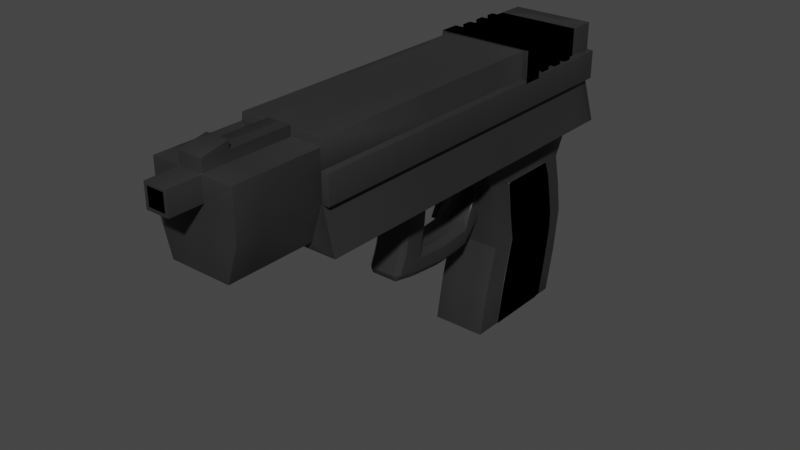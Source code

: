 # Source: player_gun.blend  (saved by Blender 3.3.6; exported with 4.5.12 LTS)
import bpy
from mathutils import Matrix  # noqa: F401  (used for matrix-valued properties, if any)

bpy.ops.wm.read_factory_settings(use_empty=True)
scene = bpy.context.scene
scene.name = 'Scene'

# ---- collections
col_collection = bpy.data.collections.new('Collection'); scene.collection.children.link(col_collection)

# ---- materials (node trees are filled in below, after node groups)
mat_material = bpy.data.materials.new('Material')
mat_material.alpha_threshold = 0.0
mat_material.use_transparent_shadow = False
mat_material.line_color = (0.0, 0.0, 0.0, 1.0)
mat_material_001 = bpy.data.materials.new('Material.001')
mat_material_001.use_transparent_shadow = False

# ---- material node trees
mat_material.use_nodes = True; mat_material.node_tree.nodes.clear()
_N = mat_material.node_tree.nodes; _L = mat_material.node_tree.links
n0 = _N.new('ShaderNodeOutputMaterial'); n0.name = 'Material Output'; n0.location = (300, 300)
n1 = _N.new('ShaderNodeBsdfPrincipled'); n1.name = 'Principled BSDF'; n1.location = (10, 300)
n1.distribution = 'GGX'
n1.subsurface_method = 'BURLEY'
n1.inputs[0].default_value = (0.03968, 0.03968, 0.03968, 1.0)
n1.inputs[1].default_value = 0.2794
n1.inputs[2].default_value = 0.2059
n1.inputs[3].default_value = 1.45
n1.inputs[13].default_value = 0.05147
n1.inputs[27].default_value = (0.0, 0.0, 0.0, 1.0)
n1.inputs[28].default_value = 1.0
_L.new(n1.outputs[0], n0.inputs[0])
n0.is_active_output = True
mat_material_001.use_nodes = True; mat_material_001.node_tree.nodes.clear()
_N = mat_material_001.node_tree.nodes; _L = mat_material_001.node_tree.links
n0 = _N.new('ShaderNodeBsdfPrincipled'); n0.name = 'Principled BSDF'; n0.location = (10, 300)
n0.distribution = 'GGX'
n0.subsurface_method = 'BURLEY'
n0.inputs[0].default_value = (0.0, 0.0, 0.0, 1.0)
n0.inputs[2].default_value = 1.0
n0.inputs[3].default_value = 1.45
n0.inputs[13].default_value = 0.0
n0.inputs[27].default_value = (0.0, 0.0, 0.0, 1.0)
n0.inputs[28].default_value = 1.0
n1 = _N.new('ShaderNodeOutputMaterial'); n1.name = 'Material Output'; n1.location = (300, 300)
_L.new(n0.outputs[0], n1.inputs[0])
n1.is_active_output = True

# ---- world
world_world = bpy.data.worlds.new('World'); scene.world = world_world
world_world.use_nodes = True; world_world.node_tree.nodes.clear()
_N = world_world.node_tree.nodes; _L = world_world.node_tree.links
n0 = _N.new('ShaderNodeOutputWorld'); n0.name = 'World Output'; n0.location = (300, 300)
n1 = _N.new('ShaderNodeBackground'); n1.name = 'Background'; n1.location = (10, 300)
n1.inputs[0].default_value = (0.05088, 0.05088, 0.05088, 1.0)
_L.new(n1.outputs[0], n0.inputs[0])
n0.is_active_output = True
world_world.color = (0.05088, 0.05088, 0.05088)
world_world.use_sun_shadow = False
world_world.sun_shadow_jitter_overblur = 0.0

# ---- meshes
me_cube = bpy.data.meshes.new('Cube')
me_cube.from_pydata([(0.4063, 1.0, 1.0), (0.4063, 0.7732, -1.0), (0.4063, -1.0, 1.0), (0.4063, -1.0, -1.0), (-0.4063, 1.0, 1.0), (-0.4063, 0.7732, -1.0), (-0.4063, -1.0, 1.0), (-0.4063, -1.0, -1.0), (0.7858, -1.111, 1.164), (-0.7858, -1.111, 1.164), (0.7858, 1.111, 1.164), (-0.7858, 1.111, 1.164), (0.6165, -1.111, 1.639), (-0.6165, -1.111, 1.639), (0.6165, 1.111, 1.639), (-0.6165, 1.111, 1.639), (0.6165, -1.111, 1.955), (-0.6165, -1.111, 1.955), (0.6165, 1.111, 1.955), (-0.6165, 1.111, 1.955), (0.6165, -1.111, 2.254), (-0.6165, -1.111, 2.254), (0.6165, 1.111, 2.254), (-0.6165, 1.111, 2.254), (0.7858, -4.464, 1.164), (-0.7858, -4.464, 1.164), (0.6165, -4.464, 1.639), (-0.6165, -4.464, 1.639), (0.6165, -4.464, 1.955), (-0.6165, -4.464, 1.955), (0.6165, -4.464, 2.254), (-0.6165, -4.464, 2.254), (0.452, -4.48, 1.256), (-0.452, -4.48, 1.256), (0.6218, -4.48, 1.657), (-0.6137, -4.48, 1.657), (0.6218, -4.48, 1.923), (-0.6137, -4.48, 1.923), (0.6218, -4.48, 2.175), (-0.6137, -4.48, 2.175), (0.452, -5.773, 1.256), (-0.452, -5.773, 1.256), (0.6218, -5.773, 1.657), (-0.6137, -5.773, 1.657), (0.6218, -5.773, 1.923), (-0.6137, -5.773, 1.923), (0.6218, -5.773, 2.175), (-0.6137, -5.773, 2.175), (0.7129, -4.464, 1.955), (0.7129, -1.111, 1.955), (0.7129, 1.111, 1.639), (0.7129, -1.111, 1.639), (0.7129, 1.111, 1.955), (0.7129, -4.464, 1.639), (-0.7414, -1.111, 1.639), (-0.7414, 1.111, 1.639), (-0.7414, -1.111, 1.955), (-0.7414, 1.111, 1.955), (-0.7414, -4.464, 1.955), (-0.7414, -4.464, 1.639), (-0.5127, 1.111, 1.246), (0.5127, 1.111, 1.246), (-0.4022, 1.111, 1.557), (0.4022, 1.111, 1.557), (-0.3866, 1.511, 1.284), (0.3866, 1.511, 1.284), (-0.3033, 1.511, 1.518), (0.3033, 1.511, 1.518), (0.4063, 1.0, 0.0), (-0.4063, -0.6894, 0.0), (0.4063, -0.6894, 0.0), (-0.4063, 1.0, 0.0), (-0.4063, -0.8332, 0.7217), (0.4063, 0.8072, 0.7217), (0.4063, -0.8332, 0.7217), (-0.4063, 0.8072, 0.7217), (0.4063, 0.9222, 0.3608), (0.4063, -0.7799, 0.3608), (-0.4063, 0.9222, 0.3608), (-0.4063, -0.7799, 0.3608), (0.4063, 0.9157, -0.5), (0.4063, -0.8738, -0.5), (-0.4063, 0.9157, -0.5), (-0.4063, -0.8738, -0.5), (0.6165, -2.548, 1.955), (0.6165, -2.548, 2.254), (-0.6165, -2.548, 2.254), (0.7858, -2.548, 1.164), (-0.7858, -2.548, 1.164), (-0.6165, -2.548, 1.955), (0.6165, -2.548, 1.639), (-0.6165, -2.548, 1.639), (0.7129, -2.548, 1.955), (0.7129, -2.548, 1.639), (-0.7414, -2.548, 1.955), (-0.7414, -2.548, 1.639), (0.6165, -2.111, 1.955), (-0.7858, -2.111, 1.164), (0.6165, -2.111, 1.639), (-0.6165, -2.111, 1.639), (0.7129, -2.111, 1.955), (0.7129, -2.111, 1.639), (-0.7414, -2.111, 1.639), (0.6165, -2.111, 2.254), (-0.6165, -2.111, 2.254), (0.7858, -2.111, 1.164), (-0.6165, -2.111, 1.955), (-0.7414, -2.111, 1.955), (0.1365, 0.7732, -1.0), (0.1365, -1.0, 1.0), (0.1365, -1.0, -1.0), (0.1365, 1.0, 1.0), (0.08781, -1.111, 1.164), (0.2641, 1.111, 1.164), (0.2072, 1.111, 1.639), (0.2072, 1.111, 1.955), (0.2072, -1.111, 2.254), (0.2072, 1.111, 2.254), (0.2641, -4.464, 1.164), (0.2072, -4.464, 2.254), (0.1519, -4.48, 1.256), (0.1746, -4.48, 2.175), (0.1519, -5.773, 1.256), (0.1746, -5.773, 1.657), (0.1746, -5.773, 1.923), (0.1746, -5.773, 2.175), (0.1723, 1.111, 1.246), (0.1352, 1.111, 1.557), (0.1299, 1.511, 1.284), (0.1019, 1.511, 1.518), (0.1365, 1.0, 0.0), (0.1365, -0.6894, 0.0), (0.1365, 0.8072, 0.7217), (-0.7414, -1.419, 1.955), (0.1365, 0.9222, 0.3608), (0.1365, -0.8738, -0.5), (0.1365, 0.9157, -0.5), (0.2072, -2.548, 2.254), (-0.6165, -1.419, 1.955), (0.2072, -2.111, 2.254), (-0.1349, 0.7732, -1.0), (-0.1349, -1.0, 1.0), (-0.0846, -1.111, 1.164), (-0.2047, -1.111, 2.254), (-0.2609, -4.464, 1.164), (-0.2047, -4.464, 2.254), (-0.1501, -4.48, 1.256), (-0.1724, -4.48, 2.175), (-0.1501, -5.773, 1.256), (-0.1724, -5.773, 1.657), (-0.1724, -5.773, 1.923), (-0.1724, -5.773, 2.175), (-0.1349, -0.6894, 0.0), (0.7858, -1.419, 1.164), (-0.1349, -0.8738, -0.5), (-0.6165, -1.419, 2.254), (-0.1349, -1.0, -1.0), (-0.1349, 1.0, 1.0), (-0.2609, 1.111, 1.164), (-0.2047, 1.111, 1.639), (-0.2047, 1.111, 1.955), (-0.2047, 1.111, 2.254), (-0.1702, 1.111, 1.246), (-0.1335, 1.111, 1.557), (-0.1283, 1.511, 1.284), (-0.1007, 1.511, 1.518), (-0.1349, 1.0, 0.0), (-0.1349, 0.8072, 0.7217), (-0.1349, 0.9222, 0.3608), (-0.1349, 0.9157, -0.5), (-0.2047, -2.548, 2.254), (-0.2047, -2.111, 2.254), (0.6165, -1.419, 2.254), (-0.7414, -1.419, 1.639), (0.7129, -1.419, 1.639), (0.7129, -1.419, 1.955), (-0.6165, -1.419, 1.639), (0.6165, -1.419, 1.639), (-0.7858, -1.419, 1.164), (0.6165, -1.419, 1.955), (0.1746, -4.48, 2.288), (0.1746, -5.773, 2.288), (-0.1724, -4.48, 2.288), (-0.1724, -5.773, 2.288), (-0.4063, -0.5683, -1.0), (0.4063, -0.5131, 1.0), (-0.4063, -0.5131, 1.0), (0.4063, -0.5683, -1.0), (0.7858, -0.5701, 1.164), (-0.7858, -0.5701, 1.164), (0.6165, -0.5701, 1.639), (-0.6165, -0.5701, 1.639), (0.6165, -0.5701, 1.955), (-0.6165, -0.5701, 1.955), (0.6165, -0.5701, 2.254), (-0.6165, -0.5701, 2.254), (0.7129, -0.5701, 1.639), (0.7129, -0.5701, 1.955), (-0.7414, -0.5701, 1.639), (-0.7414, -0.5701, 1.955), (0.4063, -0.2781, 0.0), (-0.4063, -0.2781, 0.0), (0.4063, -0.4338, 0.7217), (-0.4063, -0.4338, 0.7217), (-0.4063, -0.3655, 0.3608), (0.4063, -0.3655, 0.3608), (-0.4063, -0.4381, -0.5), (0.4063, -0.4381, -0.5), (0.2072, -0.5701, 2.254), (0.1365, -0.5683, -1.0), (-0.1349, -0.5683, -1.0), (-0.2047, -0.5701, 2.254), (-0.4063, 0.6361, 1.0), (0.4063, 0.4506, -1.0), (-0.7858, 0.7068, 1.164), (-0.6165, 0.7068, 1.639), (-0.6165, 0.7068, 1.955), (-0.6165, 0.7068, 2.254), (-0.7414, 0.7068, 1.639), (-0.7414, 0.7068, 1.955), (-0.4063, 0.6926, 0.0), (-0.4063, 0.5087, 0.7217), (-0.4063, 0.6125, 0.3608), (-0.4063, 0.5901, -0.5), (-0.4063, 0.4506, -1.0), (0.4063, 0.6361, 1.0), (0.7858, 0.7068, 1.164), (0.6165, 0.7068, 1.639), (0.6165, 0.7068, 1.955), (0.6165, 0.7068, 2.254), (0.7129, 0.7068, 1.639), (0.7129, 0.7068, 1.955), (0.4063, 0.6926, 0.0), (0.4063, 0.5087, 0.7217), (0.4063, 0.6125, 0.3608), (0.4063, 0.5901, -0.5), (0.2072, 0.7068, 2.254), (0.1365, 0.4506, -1.0), (-0.1349, 0.4506, -1.0), (-0.2047, 0.7068, 2.254), (0.5179, 0.5643, 0.103), (0.5179, 0.5664, -0.103), (0.415, 0.6926, 0.0), (0.5179, -0.2029, -0.103), (0.5179, -0.1971, 0.103), (0.415, -0.2781, 0.0), (0.5179, 0.4312, 0.6187), (0.415, 0.5087, 0.7217), (0.415, -0.4338, 0.7217), (0.5179, -0.3095, 0.6187), (0.5179, 0.5299, 0.2578), (0.415, 0.6125, 0.3608), (0.5179, 0.4757, 0.4638), (0.5179, -0.2802, 0.4638), (0.415, -0.3655, 0.3608), (0.5179, -0.2346, 0.2578), (0.5179, 0.4544, -0.603), (0.415, 0.5901, -0.5), (0.5179, 0.5061, -0.397), (0.5179, -0.297, -0.397), (0.415, -0.4381, -0.5), (0.5179, -0.3585, -0.603), (0.5179, -0.435, -0.897), (0.415, -0.5683, -1.0), (0.415, 0.4506, -1.0), (0.5179, 0.3724, -0.897), (-0.5335, 0.5061, -0.397), (-0.4305, 0.5901, -0.5), (-0.5335, 0.4544, -0.603), (-0.5335, 0.5299, 0.2578), (-0.5335, 0.4757, 0.4639), (-0.4305, 0.6125, 0.3608), (-0.5335, 0.4312, 0.6186), (-0.4305, 0.5087, 0.7217), (-0.5335, 0.5642, 0.103), (-0.4305, 0.6926, 0.0), (-0.5335, 0.5663, -0.103), (-0.5335, -0.3095, 0.6186), (-0.4305, -0.4338, 0.7217), (-0.5335, -0.2029, -0.103), (-0.4305, -0.2781, 0.0), (-0.5335, -0.197, 0.103), (-0.4305, -0.3655, 0.3608), (-0.5335, -0.2802, 0.4639), (-0.5335, -0.2345, 0.2578), (-0.5335, -0.297, -0.397), (-0.5335, -0.3585, -0.603), (-0.4305, -0.4381, -0.5), (-0.5335, -0.435, -0.897), (-0.4305, -0.5683, -1.0), (-0.4305, 0.4506, -1.0), (-0.5335, 0.3724, -0.897), (-0.6137, -5.375, 1.657), (-0.452, -5.375, 1.256), (0.452, -5.375, 1.256), (-0.6137, -5.375, 1.923), (-0.6137, -5.375, 2.175), (0.6218, -5.375, 2.175), (0.6218, -5.375, 1.923), (0.6218, -5.375, 1.657), (0.1746, -5.375, 2.175), (0.1519, -5.375, 1.256), (-0.1501, -5.375, 1.256), (-0.1724, -5.375, 2.175), (0.1746, -5.375, 2.288), (-0.1724, -5.375, 2.288), (0.1746, -5.379, 2.372), (0.1746, -5.77, 2.317), (-0.1724, -5.77, 2.317), (-0.1724, -5.379, 2.372), (0.1746, -6.254, 1.923), (0.1746, -6.254, 2.175), (-0.1724, -6.254, 1.923), (-0.1724, -6.254, 2.175), (0.1274, -6.254, 1.958), (0.1274, -6.254, 2.141), (-0.1253, -6.254, 1.958), (-0.1253, -6.254, 2.141), (0.1274, -5.84, 1.958), (0.1274, -5.84, 2.141), (-0.1253, -5.84, 1.958), (-0.1253, -5.84, 2.141), (0.08466, -0.8395, 0.3326), (0.144, -0.7904, 0.3528), (0.1982, -2.548, 1.098), (0.2641, -2.548, 1.164), (-0.08285, -0.8395, 0.3326), (-0.1423, -0.7904, 0.3528), (-0.195, -2.548, 1.098), (-0.2609, -2.548, 1.164), (0.1982, -2.561, 0.7072), (0.2641, -2.477, 0.7601), (0.1982, -2.544, 0.8366), (-0.195, -2.561, 0.7072), (-0.195, -2.544, 0.8366), (-0.2609, -2.477, 0.7601), (0.1982, -2.657, 0.4185), (0.2641, -2.558, 0.4653), (0.1982, -2.607, 0.5396), (-0.195, -2.657, 0.4185), (-0.195, -2.607, 0.5396), (-0.2609, -2.558, 0.4653), (0.1982, -2.41, 0.1528), (0.1982, -2.279, 0.1377), (0.2641, -2.309, 0.2072), (0.2641, -2.67, 0.2648), (0.1982, -2.741, 0.2683), (0.1982, -2.708, 0.2005), (-0.195, -2.741, 0.2683), (-0.2609, -2.67, 0.2648), (-0.195, -2.708, 0.2005), (-0.195, -2.279, 0.1377), (-0.195, -2.41, 0.1528), (-0.2609, -2.309, 0.2072), (0.1982, -1.705, 0.1054), (0.2641, -1.76, 0.1681), (0.1982, -1.837, 0.1059), (-0.195, -1.705, 0.1054), (-0.195, -1.837, 0.1059), (-0.2609, -1.76, 0.1682), (0.1804, -1.198, 0.1627), (0.2641, -1.253, 0.2015), (0.1982, -1.323, 0.1302), (-0.1774, -1.198, 0.1627), (-0.195, -1.323, 0.1302), (-0.2609, -1.253, 0.2015), (0.08742, -0.8839, 0.6841), (0.1285, -0.8313, 0.7294), (0.201, -2.111, 1.1), (0.2641, -2.111, 1.164), (-0.08562, -0.8839, 0.6841), (-0.127, -0.8313, 0.7294), (-0.1978, -2.111, 1.1), (-0.2609, -2.111, 1.164), (0.201, -2.132, 0.6414), (0.201, -2.115, 0.7654), (0.2641, -2.178, 0.7123), (-0.1978, -2.132, 0.6414), (-0.2609, -2.178, 0.7123), (-0.1978, -2.115, 0.7654), (0.201, -2.133, 0.4049), (0.201, -2.18, 0.4684), (0.2641, -2.28, 0.3435), (-0.1978, -2.133, 0.4049), (-0.2609, -2.28, 0.3435), (-0.1978, -2.18, 0.4684), (0.201, -1.66, 0.3917), (0.201, -1.786, 0.3899), (0.2641, -1.734, 0.3198), (-0.1978, -1.66, 0.3917), (-0.2609, -1.734, 0.3198), (-0.1978, -1.786, 0.3899), (0.183, -1.187, 0.46), (0.201, -1.3, 0.4178), (0.2641, -1.242, 0.355), (-0.18, -1.187, 0.46), (-0.2609, -1.242, 0.355), (-0.1978, -1.3, 0.4178), (0.2072, -1.419, 2.254), (-0.2047, -1.419, 2.254), (0.08781, -1.419, 1.164), (-0.0846, -1.419, 1.164), (0.08781, -1.119, 0.9668), (-0.0846, -1.119, 0.9668), (0.08781, -1.411, 1.039), (-0.0846, -1.411, 1.039), (0.07985, -1.229, 0.7482), (-0.07665, -1.229, 0.7482), (-0.07665, -1.429, 0.8452), (0.07985, -1.429, 0.8452), (0.05467, -1.352, 0.6405), (-0.05146, -1.352, 0.6405), (-0.05146, -1.52, 0.7063), (0.05467, -1.52, 0.7063), (0.03193, -1.568, 0.525), (-0.02872, -1.568, 0.525), (-0.02872, -1.664, 0.5626), (0.03193, -1.664, 0.5626), (-0.4063, -0.3611, -1.0), (0.4063, -0.2793, 1.0), (0.7858, -0.3104, 1.164), (0.6165, -0.3104, 1.639), (0.6165, -0.3104, 1.955), (0.6165, -0.3104, 2.254), (0.7129, -0.3104, 1.639), (0.7129, -0.3104, 1.955), (0.4063, -0.2421, 0.7217), (0.2072, -0.3104, 2.254), (0.1365, -0.3611, -1.0), (-0.1349, -0.3611, -1.0), (-0.2047, -0.3104, 2.254), (-0.4063, -0.2793, 1.0), (0.4063, -0.3611, -1.0), (-0.7858, -0.3104, 1.164), (-0.6165, -0.3104, 1.639), (-0.6165, -0.3104, 1.955), (-0.6165, -0.3104, 2.254), (-0.7414, -0.3104, 1.639), (-0.7414, -0.3104, 1.955), (-0.4063, -0.2421, 0.7217), (0.5179, -0.04223, 0.103), (0.5179, -0.04646, -0.103), (0.415, -0.2421, 0.7217), (0.5179, -0.1589, 0.6187), (0.5179, -0.1264, 0.4638), (0.5179, -0.07911, 0.2578), (0.5179, -0.1337, -0.397), (0.5179, -0.1932, -0.603), (0.415, -0.3611, -1.0), (0.5179, -0.2708, -0.897), (-0.5335, -0.1264, 0.4639), (-0.5335, -0.07908, 0.2578), (-0.4305, -0.2421, 0.7217), (-0.5335, -0.1588, 0.6186), (-0.4305, -0.3611, -1.0), (-0.5335, -0.2708, -0.897), (-0.5335, -0.1337, -0.397), (-0.5335, -0.1932, -0.603), (-0.5335, -0.04222, 0.103), (-0.5335, -0.04645, -0.103), (-0.4063, -0.1141, 1.0), (0.4063, -0.2146, -1.0), (-0.7858, -0.1268, 1.164), (-0.6165, -0.1268, 1.639), (-0.6165, -0.1268, 1.955), (-0.6165, -0.1268, 2.254), (-0.7414, -0.1268, 1.639), (-0.7414, -0.1268, 1.955), (-0.4063, -0.1066, 0.7217), (0.5179, 0.06413, -0.103), (0.5179, -0.05237, 0.6187), (0.5179, 0.03079, 0.2578), (0.5179, -0.0763, -0.603), (0.415, -0.2146, -1.0), (-0.5335, -0.01777, 0.4639), (-0.4305, -0.1066, 0.7217), (-0.5335, -0.1547, -0.897), (-0.5335, -0.01821, -0.397), (-0.5335, 0.06722, 0.103), (-0.4063, -0.2146, -1.0), (0.4063, -0.1141, 1.0), (0.7858, -0.1268, 1.164), (0.6165, -0.1268, 1.639), (0.6165, -0.1268, 1.955), (0.6165, -0.1268, 2.254), (0.7129, -0.1268, 1.639), (0.7129, -0.1268, 1.955), (0.4063, -0.1066, 0.7217), (0.2072, -0.1268, 2.254), (0.1365, -0.2146, -1.0), (-0.1349, -0.2146, -1.0), (-0.2047, -0.1268, 2.254), (0.5179, 0.06722, 0.103), (0.415, -0.1066, 0.7217), (0.5179, -0.01777, 0.4638), (0.5179, -0.01823, -0.397), (0.5179, -0.1548, -0.897), (-0.5335, 0.03081, 0.2578), (-0.5335, -0.05236, 0.6186), (-0.4305, -0.2146, -1.0), (-0.5335, -0.0763, -0.603), (-0.5335, 0.06414, -0.103), (-0.4063, 0.01721, 1.0), (0.4063, -0.09814, -1.0), (-0.7858, 0.01912, 1.164), (-0.6165, 0.01912, 1.639), (-0.6165, 0.01912, 1.955), (-0.6165, 0.01912, 2.254), (-0.7414, 0.01912, 1.639), (-0.7414, 0.01912, 1.955), (-0.4063, 0.001122, 0.7217), (0.5179, 0.1521, -0.103), (0.5179, 0.03229, 0.6187), (0.5179, 0.1182, 0.2578), (0.5179, 0.01662, -0.603), (0.415, -0.09814, -1.0), (-0.5335, 0.06862, 0.4639), (-0.4305, 0.001122, 0.7217), (-0.5335, -0.06245, -0.897), (-0.5335, 0.07358, -0.397), (-0.5335, 0.1542, 0.103), (-0.4063, -0.09814, -1.0), (0.4063, 0.01721, 1.0), (0.7858, 0.01912, 1.164), (0.6165, 0.01912, 1.639), (0.6165, 0.01912, 1.955), (0.6165, 0.01912, 2.254), (0.7129, 0.01912, 1.639), (0.7129, 0.01912, 1.955), (0.4063, 0.001122, 0.7217), (0.2072, 0.01912, 2.254), (0.1365, -0.09814, -1.0), (-0.1349, -0.09814, -1.0), (-0.2047, 0.01912, 2.254), (0.5179, 0.1542, 0.103), (0.415, 0.001122, 0.7217), (0.5179, 0.06863, 0.4638), (0.5179, 0.07357, -0.397), (0.5179, -0.06246, -0.897), (-0.5335, 0.1182, 0.2578), (-0.5335, 0.0323, 0.6186), (-0.4305, -0.09814, -1.0), (-0.5335, 0.01661, -0.603), (-0.5335, 0.1521, -0.103), (-0.4063, 0.1417, 1.0), (0.4063, 0.01225, -1.0), (-0.7858, 0.1575, 1.164), (-0.6165, 0.1575, 1.639), (-0.6165, 0.1575, 1.955), (-0.6165, 0.1575, 2.254), (-0.7414, 0.1575, 1.639), (-0.7414, 0.1575, 1.955), (-0.4063, 0.1032, 0.7217), (0.5179, 0.2354, -0.103), (0.5179, 0.1125, 0.6187), (0.5179, 0.201, 0.2578), (0.5179, 0.1047, -0.603), (0.415, 0.01225, -1.0), (-0.5335, 0.1505, 0.4639), (-0.4305, 0.1032, 0.7217), (-0.5335, 0.02502, -0.897), (-0.5335, 0.1606, -0.397), (-0.5335, 0.2367, 0.103), (-0.4063, 0.01225, -1.0), (0.4063, 0.1417, 1.0), (0.7858, 0.1575, 1.164), (0.6165, 0.1575, 1.639), (0.6165, 0.1575, 1.955), (0.6165, 0.1575, 2.254), (0.7129, 0.1575, 1.639), (0.7129, 0.1575, 1.955), (0.4063, 0.1032, 0.7217), (0.2072, 0.1575, 2.254), (0.1365, 0.01225, -1.0), (-0.1349, 0.01225, -1.0), (-0.2047, 0.1575, 2.254), (0.5179, 0.2367, 0.103), (0.415, 0.1032, 0.7217), (0.5179, 0.1505, 0.4638), (0.5179, 0.1606, -0.397), (0.5179, 0.02502, -0.897), (-0.5335, 0.201, 0.2578), (-0.5335, 0.1125, 0.6186), (-0.4305, 0.01225, -1.0), (-0.5335, 0.1047, -0.603), (-0.5335, 0.2354, -0.103), (-0.4063, 0.2544, 1.0), (0.4063, 0.1122, -1.0), (-0.7858, 0.2827, 1.164), (-0.6165, 0.2827, 1.639), (-0.6165, 0.2827, 1.955), (-0.6165, 0.2827, 2.254), (-0.7414, 0.2827, 1.639), (-0.7414, 0.2827, 1.955), (-0.4063, 0.1957, 0.7217), (0.5179, 0.3109, -0.103), (0.5179, 0.1852, 0.6187), (0.5179, 0.276, 0.2578), (0.5179, 0.1844, -0.603), (0.415, 0.1122, -1.0), (-0.5335, 0.2247, 0.4639), (-0.4305, 0.1957, 0.7217), (-0.5335, 0.1042, -0.897), (-0.5335, 0.2394, -0.397), (-0.5335, 0.3114, 0.103), (-0.4063, 0.1122, -1.0), (0.4063, 0.2544, 1.0), (0.7858, 0.2827, 1.164), (0.6165, 0.2827, 1.639), (0.6165, 0.2827, 1.955), (0.6165, 0.2827, 2.254), (0.7129, 0.2827, 1.639), (0.7129, 0.2827, 1.955), (0.4063, 0.1957, 0.7217), (0.2072, 0.2827, 2.254), (0.1365, 0.1122, -1.0), (-0.1349, 0.1122, -1.0), (-0.2047, 0.2827, 2.254), (0.5179, 0.3114, 0.103), (0.415, 0.1957, 0.7217), (0.5179, 0.2247, 0.4638), (0.5179, 0.2394, -0.397), (0.5179, 0.1042, -0.897), (-0.5335, 0.276, 0.2578), (-0.5335, 0.1852, 0.6186), (-0.4305, 0.1122, -1.0), (-0.5335, 0.1844, -0.603), (-0.5335, 0.3108, -0.103), (-0.4063, 0.366, 1.0), (0.4063, 0.2111, -1.0), (-0.7858, 0.4067, 1.164), (-0.6165, 0.4067, 1.639), (-0.6165, 0.4067, 1.955), (-0.6165, 0.4067, 2.254), (-0.7414, 0.4067, 1.639), (-0.7414, 0.4067, 1.955), (-0.4063, 0.2872, 0.7217), (0.5179, 0.3855, -0.103), (0.5179, 0.2571, 0.6187), (0.5179, 0.3502, 0.2578), (0.5179, 0.2634, -0.603), (0.415, 0.2111, -1.0), (-0.5335, 0.298, 0.4639), (-0.4305, 0.2872, 0.7217), (-0.5335, 0.1826, -0.897), (-0.5335, 0.3173, -0.397), (-0.5335, 0.3853, 0.103), (-0.4063, 0.2111, -1.0), (0.4063, 0.366, 1.0), (0.7858, 0.4067, 1.164), (0.6165, 0.4067, 1.639), (0.6165, 0.4067, 1.955), (0.6165, 0.4067, 2.254), (0.7129, 0.4067, 1.639), (0.7129, 0.4067, 1.955), (0.4063, 0.2872, 0.7217), (0.2072, 0.4067, 2.254), (0.1365, 0.2111, -1.0), (-0.1349, 0.2111, -1.0), (-0.2047, 0.4067, 2.254), (0.5179, 0.3853, 0.103), (0.415, 0.2872, 0.7217), (0.5179, 0.2981, 0.4638), (0.5179, 0.3173, -0.397), (0.5179, 0.1826, -0.897), (-0.5335, 0.3502, 0.2578), (-0.5335, 0.2571, 0.6186), (-0.4305, 0.2111, -1.0), (-0.5335, 0.2633, -0.603), (-0.5335, 0.3855, -0.103), (-0.4063, 0.4607, 1.0), (0.4063, 0.295, -1.0), (-0.7858, 0.5119, 1.164), (-0.6165, 0.5119, 1.639), (-0.6165, 0.5119, 1.955), (-0.6165, 0.5119, 2.254), (-0.7414, 0.5119, 1.639), (-0.7414, 0.5119, 1.955), (-0.4063, 0.3649, 0.7217), (0.5179, 0.4489, -0.103), (0.5179, 0.3181, 0.6187), (0.5179, 0.4132, 0.2578), (0.5179, 0.3303, -0.603), (0.415, 0.295, -1.0), (-0.5335, 0.3603, 0.4639), (-0.4305, 0.3649, 0.7217), (-0.5335, 0.2491, -0.897), (-0.5335, 0.3835, -0.397), (-0.5335, 0.448, 0.103), (-0.4063, 0.295, -1.0), (0.4063, 0.4607, 1.0), (0.7858, 0.5119, 1.164), (0.6165, 0.5119, 1.639), (0.6165, 0.5119, 1.955), (0.6165, 0.5119, 2.254), (0.7129, 0.5119, 1.639), (0.7129, 0.5119, 1.955), (0.4063, 0.3649, 0.7217), (0.2072, 0.5119, 2.254), (0.1365, 0.295, -1.0), (-0.1349, 0.295, -1.0), (-0.2047, 0.5119, 2.254), (0.5179, 0.448, 0.103), (0.415, 0.3649, 0.7217), (0.5179, 0.3603, 0.4638), (0.5179, 0.3835, -0.397), (0.5179, 0.2491, -0.897), (-0.5335, 0.4132, 0.2578), (-0.5335, 0.3181, 0.6186), (-0.4305, 0.295, -1.0), (-0.5335, 0.3303, -0.603), (-0.5335, 0.4489, -0.103), (0.6793, -0.0001717, 1.935), (0.6793, -0.161, 1.935), (0.6793, -0.0001717, 2.265), (0.6793, -0.161, 2.265), (0.2283, -0.0001717, 2.265), (0.2283, -0.161, 2.265), (-0.2256, -0.0001717, 2.265), (-0.2256, -0.161, 2.265), (-0.6794, -0.161, 1.935), (-0.6794, -0.161, 2.265), (-0.6794, -0.0001717, 1.935), (-0.6794, -0.0001717, 2.265), (0.6793, 0.2903, 1.935), (0.6793, 0.1523, 1.935), (0.6793, 0.2903, 2.265), (0.6793, 0.1523, 2.265), (0.2283, 0.2903, 2.265), (0.2283, 0.1523, 2.265), (-0.2256, 0.2903, 2.265), (-0.2256, 0.1523, 2.265), (-0.6794, 0.1523, 1.935), (-0.6794, 0.1523, 2.265), (-0.6794, 0.2903, 1.935), (-0.6794, 0.2903, 2.265), (0.6793, 0.5428, 1.935), (0.6793, 0.4269, 1.935), (0.6793, 0.5428, 2.265), (0.6793, 0.4269, 2.265), (0.2283, 0.5428, 2.265), (0.2283, 0.4269, 2.265), (-0.2256, 0.5428, 2.265), (-0.2256, 0.4269, 2.265), (-0.6794, 0.4269, 1.935), (-0.6794, 0.4269, 2.265), (-0.6794, 0.5428, 1.935), (-0.6794, 0.5428, 2.265), (0.7152, -0.2896, 1.923), (0.7152, -0.5909, 1.923), (0.7152, -0.2896, 2.27), (0.7152, -0.5909, 2.27), (0.2403, -0.2896, 2.27), (0.2403, -0.5909, 2.27), (-0.2375, -0.2896, 2.27), (-0.2375, -0.5909, 2.27), (-0.7153, -0.5909, 1.923), (-0.7153, -0.5909, 2.27), (-0.7153, -0.2896, 1.923), (-0.7153, -0.2896, 2.27)], [], [(186, 6, 9, 189), (365, 396, 371, 327), (221, 212, 4, 75), (209, 187, 3, 110), (202, 185, 2, 74), (132, 111, 0, 73), (189, 9, 13, 191), (225, 0, 10, 226), (157, 4, 11, 158), (109, 2, 8, 112), (152, 327, 79, 69), (170, 86, 31, 145), (14, 10, 61, 63), (226, 10, 14, 227), (160, 19, 23, 161), (159, 15, 19, 160), (84, 28, 48, 92), (191, 13, 54, 198), (211, 195, 21, 143), (228, 18, 22, 229), (193, 17, 21, 195), (84, 85, 30, 28), (26, 28, 36, 34), (145, 31, 39, 147), (31, 29, 37, 39), (86, 89, 29, 31), (14, 18, 52, 50), (87, 90, 26, 24), (91, 88, 25, 27), (138, 17, 56, 133), (296, 295, 45, 47), (301, 294, 40, 122), (292, 293, 41, 43), (24, 26, 34, 32), (28, 30, 38, 36), (29, 27, 35, 37), (27, 25, 33, 35), (118, 24, 32, 120), (123, 42, 44, 124), (122, 40, 42, 123), (124, 44, 46, 125), (303, 296, 47, 151), (299, 298, 44, 42), (294, 299, 42, 40), (298, 297, 46, 44), (295, 292, 43, 45), (230, 50, 52, 231), (93, 92, 48, 53), (192, 16, 49, 197), (28, 26, 53, 48), (177, 12, 51, 174), (227, 14, 50, 230), (198, 54, 56, 199), (94, 95, 59, 58), (19, 15, 55, 57), (216, 19, 57, 219), (27, 29, 58, 59), (91, 27, 59, 95), (63, 61, 65, 67), (11, 15, 62, 60), (114, 14, 63, 127), (158, 11, 60, 162), (164, 64, 66, 165), (127, 63, 67, 129), (60, 62, 66, 64), (162, 60, 64, 164), (136, 130, 68, 80), (207, 200, 70, 81), (223, 220, 71, 82), (154, 152, 69, 83), (134, 132, 73, 76), (205, 202, 74, 77), (222, 221, 75, 78), (97, 373, 329, 88), (371, 141, 6, 72), (220, 222, 78, 71), (200, 205, 77, 70), (130, 134, 76, 68), (156, 154, 83, 7), (224, 223, 82, 5), (187, 207, 81, 3), (108, 136, 80, 1), (99, 91, 95, 102), (107, 102, 95, 94), (26, 90, 93, 53), (101, 100, 92, 93), (29, 89, 94, 58), (99, 97, 88, 91), (105, 98, 90, 87), (104, 106, 89, 86), (96, 103, 85, 84), (96, 84, 92, 100), (171, 104, 86, 170), (329, 325, 118, 144), (401, 400, 369, 373), (399, 155, 104, 171), (179, 96, 100, 175), (179, 172, 103, 96), (155, 138, 106, 104), (153, 177, 98, 105), (176, 178, 97, 99), (174, 175, 100, 101), (133, 173, 102, 107), (176, 99, 102, 173), (90, 98, 101, 93), (89, 106, 107, 94), (172, 398, 139, 103), (372, 368, 375, 379), (369, 325, 331, 376), (103, 139, 137, 85), (140, 169, 136, 108), (3, 81, 135, 110), (166, 168, 134, 130), (369, 105, 87, 325), (70, 77, 323, 131), (168, 167, 132, 134), (81, 70, 131, 135), (169, 166, 130, 136), (61, 126, 128, 65), (163, 127, 129, 165), (65, 128, 129, 67), (10, 113, 126, 61), (159, 114, 127, 163), (297, 300, 125, 46), (124, 125, 311, 310), (148, 122, 123, 149), (149, 123, 124, 150), (144, 118, 120, 146), (302, 301, 122, 148), (30, 119, 121, 38), (194, 208, 116, 20), (14, 114, 115, 18), (18, 115, 117, 22), (85, 137, 119, 30), (324, 328, 334, 332), (141, 109, 112, 142), (0, 111, 113, 10), (167, 157, 111, 132), (210, 209, 110, 156), (367, 109, 141, 371), (184, 210, 156, 7), (75, 4, 157, 167), (6, 141, 142, 9), (377, 374, 381, 385), (293, 302, 148, 41), (25, 144, 146, 33), (43, 149, 150, 45), (41, 148, 149, 43), (45, 150, 151, 47), (15, 159, 163, 62), (62, 163, 165, 66), (82, 71, 166, 169), (78, 75, 167, 168), (71, 78, 168, 166), (5, 82, 169, 140), (88, 329, 144, 25), (329, 373, 378, 335), (398, 399, 171, 139), (139, 171, 170, 137), (110, 135, 154, 156), (360, 363, 326, 322), (178, 401, 373, 97), (135, 131, 152, 154), (126, 162, 164, 128), (128, 164, 165, 129), (113, 158, 162, 126), (151, 125, 181, 183), (119, 145, 147, 121), (208, 211, 143, 116), (114, 159, 160, 115), (115, 160, 161, 117), (137, 170, 145, 119), (111, 157, 158, 113), (395, 392, 366, 370), (376, 331, 337, 382), (327, 371, 72, 79), (335, 378, 384, 341), (325, 87, 24, 118), (336, 339, 348, 346), (330, 333, 340, 338), (382, 344, 355, 388), (383, 380, 387, 391), (343, 351, 358, 356), (352, 342, 347, 350), (389, 386, 393, 397), (354, 357, 364, 362), (112, 8, 153, 400), (353, 384, 390, 359), (382, 337, 345, 344), (341, 384, 353, 349), (400, 153, 105, 369), (388, 355, 361, 394), (359, 390, 396, 365), (394, 361, 323, 367), (131, 323, 327, 152), (304, 305, 309, 306), (121, 147, 182, 180), (300, 121, 180, 304), (303, 151, 183, 305), (422, 423, 750, 748), (418, 429, 210, 184), (429, 428, 209, 210), (195, 211, 755, 757), (687, 711, 276, 266), (7, 83, 206, 184), (202, 205, 254, 248), (69, 79, 204, 201), (79, 72, 203, 204), (426, 202, 248, 442), (83, 69, 201, 206), (671, 213, 264, 683), (17, 193, 199, 56), (437, 198, 199, 438), (12, 190, 196, 51), (422, 192, 197, 425), (51, 196, 197, 49), (435, 193, 756, 758), (16, 192, 194, 20), (194, 192, 749, 751), (434, 191, 198, 437), (8, 188, 190, 12), (2, 185, 188, 8), (433, 189, 191, 434), (426, 419, 185, 202), (428, 432, 187, 209), (72, 6, 186, 203), (431, 186, 189, 433), (4, 212, 214, 11), (108, 1, 213, 237), (73, 0, 225, 233), (11, 214, 215, 15), (15, 215, 218, 55), (161, 23, 217, 239), (19, 216, 217, 23), (18, 228, 231, 52), (55, 218, 219, 57), (80, 68, 232, 235), (76, 73, 233, 234), (68, 76, 234, 232), (1, 80, 235, 213), (22, 117, 236, 229), (140, 108, 237, 238), (5, 140, 238, 224), (117, 161, 239, 236), (686, 710, 268, 291), (184, 206, 287, 289), (678, 221, 273, 685), (201, 204, 282, 280), (674, 216, 219, 677), (692, 227, 230, 695), (695, 230, 231, 696), (693, 228, 229, 694), (691, 226, 227, 692), (690, 225, 226, 691), (678, 670, 212, 221), (213, 235, 257, 264), (232, 234, 251, 242), (234, 233, 247, 251), (235, 232, 242, 257), (449, 447, 261, 262), (205, 200, 245, 254), (200, 207, 260, 245), (207, 187, 263, 260), (444, 443, 249, 253), (440, 445, 255, 244), (240, 241, 242), (243, 244, 245), (250, 251, 252), (253, 254, 255), (256, 257, 258), (259, 260, 261), (440, 244, 243, 441), (442, 248, 249, 443), (444, 253, 255, 445), (446, 259, 261, 447), (260, 263, 262, 261), (254, 245, 244, 255), (248, 254, 253, 249), (245, 260, 259, 243), (683, 264, 265, 706), (241, 258, 257, 242), (246, 252, 251, 247), (250, 240, 242, 251), (256, 265, 264, 257), (446, 441, 243, 259), (684, 708, 272, 270), (221, 222, 271, 273), (222, 220, 275, 271), (206, 201, 280, 287), (418, 184, 289, 454), (220, 223, 267, 275), (688, 707, 269, 274), (204, 203, 278, 282), (266, 267, 268), (269, 270, 271), (274, 275, 276), (279, 280, 281), (282, 283, 284), (285, 286, 287), (279, 285, 287, 280), (284, 281, 280, 282), (271, 275, 274, 269), (684, 270, 269, 707), (277, 283, 282, 278), (275, 267, 266, 276), (286, 288, 289, 287), (685, 273, 272, 708), (267, 290, 291, 268), (454, 289, 288, 455), (687, 266, 268, 710), (273, 271, 270, 272), (688, 274, 276, 711), (223, 224, 290, 267), (147, 303, 305, 182), (125, 300, 304, 181), (180, 182, 305, 304), (33, 146, 302, 293), (146, 120, 301, 302), (38, 121, 300, 297), (37, 35, 292, 295), (36, 38, 297, 298), (32, 34, 299, 294), (34, 36, 298, 299), (147, 39, 296, 303), (35, 33, 293, 292), (120, 32, 294, 301), (39, 37, 295, 296), (306, 309, 308, 307), (183, 181, 307, 308), (181, 304, 306, 307), (305, 183, 308, 309), (311, 313, 317, 315), (125, 151, 313, 311), (151, 150, 312, 313), (150, 124, 310, 312), (317, 316, 320, 321), (310, 311, 315, 314), (313, 312, 316, 317), (312, 310, 314, 316), (320, 318, 319, 321), (316, 314, 318, 320), (315, 317, 321, 319), (314, 315, 319, 318), (330, 331, 332), (333, 334, 335), (336, 337, 338), (339, 340, 341), (342, 343, 344), (345, 346, 347), (348, 349, 350), (351, 352, 353), (354, 355, 356), (357, 358, 359), (360, 361, 362), (363, 364, 365), (322, 326, 327, 323), (325, 329, 328, 324), (332, 334, 333, 330), (329, 335, 334, 328), (331, 325, 324, 332), (338, 340, 339, 336), (330, 338, 337, 331), (340, 333, 335, 341), (344, 345, 347, 342), (346, 348, 350, 347), (342, 352, 351, 343), (352, 350, 349, 353), (336, 346, 345, 337), (348, 339, 341, 349), (356, 358, 357, 354), (358, 351, 353, 359), (355, 344, 343, 356), (362, 364, 363, 360), (354, 362, 361, 355), (364, 357, 359, 365), (323, 361, 360, 322), (365, 327, 326, 363), (74, 2, 109, 367), (374, 375, 376), (377, 378, 379), (380, 381, 382), (383, 384, 385), (386, 387, 388), (389, 390, 391), (392, 393, 394), (395, 396, 397), (367, 371, 370, 366), (368, 372, 373, 369), (374, 377, 379, 375), (369, 376, 375, 368), (378, 373, 372, 379), (380, 383, 385, 381), (376, 382, 381, 374), (384, 378, 377, 385), (386, 389, 391, 387), (383, 391, 390, 384), (382, 388, 387, 380), (392, 395, 397, 393), (393, 386, 388, 394), (396, 390, 389, 397), (395, 370, 371, 396), (394, 367, 366, 392), (77, 74, 367, 323), (9, 142, 401, 178), (116, 143, 399, 398), (20, 116, 398, 172), (13, 176, 173, 54), (56, 54, 173, 133), (51, 49, 175, 174), (13, 9, 178, 176), (8, 12, 177, 153), (21, 17, 138, 155), (16, 20, 172, 179), (16, 179, 175, 49), (143, 21, 155, 399), (401, 142, 403, 405), (98, 177, 174, 101), (106, 138, 133, 107), (403, 402, 406, 407), (400, 401, 405, 404), (142, 112, 402, 403), (112, 400, 404, 402), (406, 409, 413, 410), (405, 403, 407, 408), (404, 405, 408, 409), (402, 404, 409, 406), (413, 412, 416, 417), (407, 406, 410, 411), (409, 408, 412, 413), (408, 407, 411, 412), (415, 414, 417, 416), (412, 411, 415, 416), (410, 413, 417, 414), (411, 410, 414, 415), (281, 458, 459, 279), (285, 456, 457, 286), (499, 454, 455, 476), (278, 452, 453, 277), (283, 450, 451, 284), (281, 284, 451, 458), (479, 418, 454, 499), (283, 277, 453, 450), (495, 469, 441, 446), (263, 448, 449, 262), (495, 446, 447, 472), (494, 444, 445, 471), (493, 442, 443, 470), (492, 440, 441, 469), (492, 471, 445, 440), (494, 470, 443, 444), (496, 472, 447, 449), (203, 186, 431, 439), (185, 419, 420, 188), (188, 420, 421, 190), (436, 435, 758, 759), (196, 424, 425, 197), (190, 421, 424, 196), (193, 435, 438, 199), (203, 439, 452, 278), (288, 286, 457, 455), (460, 431, 433, 462), (489, 461, 432, 428), (487, 480, 419, 426), (462, 433, 434, 463), (463, 434, 437, 466), (491, 465, 436, 430), (464, 435, 436, 465), (483, 422, 425, 486), (466, 437, 438, 467), (187, 432, 448, 263), (487, 426, 442, 493), (285, 279, 459, 456), (484, 488, 427, 423), (490, 489, 428, 429), (479, 490, 429, 418), (488, 491, 430, 427), (525, 526, 714, 712), (521, 532, 490, 479), (532, 531, 489, 490), (526, 530, 716, 714), (529, 487, 493, 535), (508, 466, 467, 509), (525, 483, 486, 528), (572, 568, 727, 729), (633, 659, 743, 745), (505, 463, 466, 508), (504, 462, 463, 505), (529, 522, 480, 487), (531, 503, 461, 489), (502, 460, 462, 504), (538, 514, 472, 496), (536, 512, 470, 494), (534, 513, 471, 492), (534, 492, 469, 511), (535, 493, 470, 512), (536, 494, 471, 513), (537, 495, 472, 514), (537, 511, 469, 495), (521, 479, 499, 541), (541, 499, 476, 518), (458, 478, 501, 459), (456, 477, 500, 457), (452, 475, 498, 453), (450, 474, 497, 451), (458, 451, 497, 478), (450, 453, 498, 474), (448, 473, 496, 449), (439, 431, 460, 468), (419, 480, 481, 420), (420, 481, 482, 421), (422, 483, 484, 423), (424, 485, 486, 425), (421, 482, 485, 424), (435, 464, 467, 438), (439, 468, 475, 452), (455, 457, 500, 476), (432, 461, 473, 448), (456, 459, 501, 477), (583, 541, 518, 560), (563, 521, 541, 583), (579, 553, 511, 537), (579, 537, 514, 556), (578, 536, 513, 555), (577, 535, 512, 554), (576, 534, 511, 553), (576, 555, 513, 534), (578, 554, 512, 536), (580, 556, 514, 538), (544, 502, 504, 546), (573, 545, 503, 531), (571, 564, 522, 529), (546, 504, 505, 547), (547, 505, 508, 550), (575, 549, 507, 533), (548, 506, 507, 549), (567, 525, 528, 570), (550, 508, 509, 551), (571, 529, 535, 577), (568, 572, 530, 526), (574, 573, 531, 532), (563, 574, 532, 521), (572, 575, 533, 530), (478, 520, 543, 501), (477, 519, 542, 500), (475, 517, 540, 498), (474, 516, 539, 497), (478, 497, 539, 520), (474, 498, 540, 516), (473, 515, 538, 496), (468, 460, 502, 510), (480, 522, 523, 481), (481, 523, 524, 482), (651, 693, 736, 737), (485, 527, 528, 486), (482, 524, 527, 485), (464, 506, 509, 467), (468, 510, 517, 475), (476, 500, 542, 518), (461, 503, 515, 473), (477, 501, 543, 519), (652, 651, 737, 739), (605, 616, 574, 563), (616, 615, 573, 574), (465, 491, 719, 721), (613, 571, 577, 619), (592, 550, 551, 593), (609, 567, 570, 612), (632, 633, 745, 744), (483, 525, 712, 713), (589, 547, 550, 592), (588, 546, 547, 589), (613, 606, 564, 571), (615, 587, 545, 573), (586, 544, 546, 588), (622, 598, 556, 580), (620, 596, 554, 578), (618, 597, 555, 576), (618, 576, 553, 595), (619, 577, 554, 596), (620, 578, 555, 597), (621, 579, 556, 598), (621, 595, 553, 579), (605, 563, 583, 625), (625, 583, 560, 602), (520, 562, 585, 543), (519, 561, 584, 542), (517, 559, 582, 540), (516, 558, 581, 539), (520, 539, 581, 562), (516, 540, 582, 558), (515, 557, 580, 538), (510, 502, 544, 552), (522, 564, 565, 523), (523, 565, 566, 524), (525, 567, 568, 526), (527, 569, 570, 528), (524, 566, 569, 527), (506, 548, 551, 509), (510, 552, 559, 517), (518, 542, 584, 560), (503, 545, 557, 515), (519, 543, 585, 561), (667, 625, 602, 644), (647, 605, 625, 667), (663, 637, 595, 621), (663, 621, 598, 640), (662, 620, 597, 639), (661, 619, 596, 638), (660, 618, 595, 637), (660, 639, 597, 618), (662, 638, 596, 620), (664, 640, 598, 622), (628, 586, 588, 630), (657, 629, 587, 615), (655, 648, 606, 613), (630, 588, 589, 631), (631, 589, 592, 634), (659, 633, 591, 617), (632, 590, 591, 633), (651, 609, 612, 654), (634, 592, 593, 635), (655, 613, 619, 661), (652, 656, 614, 610), (658, 657, 615, 616), (647, 658, 616, 605), (656, 659, 617, 614), (562, 604, 627, 585), (561, 603, 626, 584), (559, 601, 624, 582), (558, 600, 623, 581), (562, 581, 623, 604), (558, 582, 624, 600), (557, 599, 622, 580), (552, 544, 586, 594), (564, 606, 607, 565), (565, 607, 608, 566), (484, 483, 713, 715), (569, 611, 612, 570), (566, 608, 611, 569), (548, 590, 593, 551), (552, 594, 601, 559), (560, 584, 626, 602), (545, 587, 599, 557), (561, 585, 627, 603), (575, 572, 729, 731), (689, 700, 658, 647), (700, 699, 657, 658), (675, 674, 746, 747), (697, 655, 661, 703), (676, 634, 635, 677), (693, 651, 654, 696), (464, 465, 721, 720), (614, 617, 730, 728), (673, 631, 634, 676), (672, 630, 631, 673), (697, 690, 648, 655), (699, 671, 629, 657), (670, 628, 630, 672), (706, 682, 640, 664), (704, 680, 638, 662), (702, 681, 639, 660), (702, 660, 637, 679), (703, 661, 638, 680), (704, 662, 639, 681), (705, 663, 640, 682), (705, 679, 637, 663), (689, 647, 667, 709), (709, 667, 644, 686), (604, 646, 669, 627), (603, 645, 668, 626), (601, 643, 666, 624), (600, 642, 665, 623), (604, 623, 665, 646), (600, 624, 666, 642), (599, 641, 664, 622), (594, 586, 628, 636), (606, 648, 649, 607), (607, 649, 650, 608), (609, 651, 652, 610), (611, 653, 654, 612), (608, 650, 653, 611), (590, 632, 635, 593), (594, 636, 643, 601), (602, 626, 668, 644), (587, 629, 641, 599), (603, 627, 669, 645), (290, 709, 686, 291), (224, 689, 709, 290), (258, 241, 679, 705), (258, 705, 682, 256), (252, 704, 681, 250), (247, 703, 680, 246), (240, 702, 679, 241), (240, 250, 681, 702), (252, 246, 680, 704), (265, 256, 682, 706), (212, 670, 672, 214), (237, 213, 671, 699), (233, 225, 690, 697), (214, 672, 673, 215), (215, 673, 676, 218), (239, 217, 675, 701), (216, 674, 675, 217), (228, 693, 696, 231), (218, 676, 677, 219), (233, 697, 703, 247), (229, 236, 698, 694), (238, 237, 699, 700), (224, 238, 700, 689), (236, 239, 701, 698), (646, 688, 711, 669), (645, 687, 710, 668), (643, 685, 708, 666), (642, 684, 707, 665), (646, 665, 707, 688), (642, 666, 708, 684), (641, 683, 706, 664), (636, 628, 670, 678), (648, 690, 691, 649), (649, 691, 692, 650), (674, 632, 744, 746), (653, 695, 696, 654), (650, 692, 695, 653), (632, 674, 677, 635), (636, 678, 685, 643), (644, 668, 710, 686), (629, 671, 683, 641), (645, 669, 711, 687), (716, 718, 719, 717), (714, 716, 717, 715), (722, 720, 721, 723), (718, 723, 721, 719), (713, 712, 714, 715), (728, 730, 731, 729), (726, 728, 729, 727), (734, 732, 733, 735), (730, 735, 733, 731), (725, 724, 726, 727), (740, 742, 743, 741), (738, 740, 741, 739), (746, 744, 745, 747), (742, 747, 745, 743), (737, 736, 738, 739), (694, 698, 740, 738), (693, 694, 738, 736), (617, 591, 735, 730), (590, 548, 732, 734), (530, 533, 718, 716), (591, 590, 734, 735), (491, 488, 717, 719), (698, 701, 742, 740), (548, 549, 733, 732), (568, 567, 725, 727), (659, 656, 741, 743), (567, 609, 724, 725), (549, 575, 731, 733), (488, 484, 715, 717), (656, 652, 739, 741), (610, 614, 728, 726), (609, 610, 726, 724), (533, 507, 723, 718), (506, 464, 720, 722), (701, 675, 747, 742), (507, 506, 722, 723), (752, 754, 755, 753), (750, 752, 753, 751), (758, 756, 757, 759), (754, 759, 757, 755), (749, 748, 750, 751), (208, 194, 751, 753), (427, 430, 754, 752), (193, 195, 757, 756), (192, 422, 748, 749), (430, 436, 759, 754), (211, 208, 753, 755), (423, 427, 752, 750)])
me_cube.polygons.foreach_set('use_smooth', [True] * 776)
me_cube.polygons.foreach_set('material_index', [0, 0, 0, 0, 0, 0, 0, 0, 0, 0, 0, 0, 0, 0, 0, 0, 0, 0, 0, 0, 0, 0, 0, 0, 0, 0, 0, 0, 0, 0, 0, 0, 0, 0, 0, 0, 0, 0, 0, 0, 0, 0, 0, 0, 0, 0, 0, 0, 0, 0, 0, 0, 0, 0, 0, 0, 0, 0, 0, 0, 0, 0, 0, 0, 0, 0, 0, 0, 0, 0, 0, 0, 0, 0, 0, 0, 0, 0, 0, 0, 0, 0, 0, 0, 0, 0, 0, 0, 0, 0, 0, 0, 0, 0, 0, 0, 0, 0, 0, 0, 0, 0, 0, 0, 0, 0, 0, 0, 0, 0, 0, 0, 0, 0, 0, 0, 0, 0, 0, 0, 0, 0, 0, 0, 0, 0, 0, 0, 0, 0, 0, 0, 0, 0, 0, 0, 0, 0, 0, 0, 0, 0, 0, 0, 0, 0, 0, 0, 0, 0, 0, 0, 0, 0, 0, 0, 0, 0, 0, 0, 0, 0, 0, 0, 0, 0, 0, 0, 0, 0, 0, 0, 0, 0, 0, 0, 0, 0, 0, 0, 0, 0, 0, 0, 0, 0, 0, 0, 0, 0, 0, 0, 0, 0, 0, 0, 0, 0, 0, 1, 0, 0, 0, 1, 0, 0, 0, 0, 0, 0, 0, 0, 0, 0, 0, 0, 0, 0, 0, 0, 0, 0, 0, 0, 0, 0, 0, 0, 0, 0, 0, 0, 0, 0, 0, 0, 0, 0, 0, 0, 0, 0, 0, 0, 1, 0, 0, 0, 0, 0, 0, 1, 0, 0, 0, 0, 0, 0, 0, 1, 0, 0, 0, 1, 1, 1, 1, 1, 1, 1, 1, 1, 1, 1, 1, 1, 1, 1, 1, 1, 1, 1, 1, 1, 1, 1, 0, 0, 0, 0, 0, 1, 0, 1, 1, 1, 1, 1, 1, 1, 1, 1, 1, 1, 1, 1, 1, 1, 1, 1, 1, 1, 0, 0, 0, 0, 0, 0, 0, 0, 0, 0, 0, 0, 0, 0, 0, 0, 0, 0, 0, 0, 0, 0, 0, 1, 0, 0, 0, 1, 1, 1, 1, 0, 0, 0, 0, 0, 0, 0, 0, 0, 0, 0, 0, 0, 0, 0, 0, 0, 0, 0, 0, 0, 0, 0, 0, 0, 0, 0, 0, 0, 0, 0, 0, 0, 0, 0, 0, 0, 0, 0, 0, 0, 0, 0, 0, 0, 0, 0, 0, 0, 0, 0, 0, 0, 0, 0, 0, 0, 0, 0, 0, 0, 0, 0, 0, 0, 0, 0, 0, 0, 0, 0, 0, 0, 0, 0, 0, 0, 0, 0, 0, 0, 0, 0, 0, 0, 0, 0, 0, 0, 0, 0, 1, 1, 1, 1, 1, 1, 0, 1, 1, 1, 1, 1, 1, 1, 1, 1, 1, 0, 0, 0, 1, 0, 0, 0, 0, 1, 0, 0, 0, 0, 0, 1, 1, 0, 0, 0, 0, 1, 1, 0, 0, 1, 1, 0, 0, 1, 0, 0, 0, 1, 1, 0, 0, 0, 0, 0, 1, 1, 1, 1, 1, 1, 1, 1, 0, 1, 1, 1, 1, 1, 1, 1, 1, 0, 0, 0, 1, 0, 0, 0, 0, 1, 0, 1, 1, 0, 1, 1, 1, 1, 1, 1, 1, 1, 0, 0, 0, 0, 0, 1, 1, 0, 0, 0, 1, 0, 0, 1, 1, 1, 1, 1, 1, 1, 1, 0, 0, 0, 0, 0, 0, 0, 0, 1, 0, 1, 1, 0, 0, 1, 0, 0, 0, 1, 0, 0, 0, 0, 0, 0, 1, 1, 1, 1, 1, 1, 1, 1, 0, 1, 1, 1, 1, 1, 1, 1, 1, 0, 0, 0, 1, 0, 0, 0, 0, 1, 0, 1, 1, 0, 1, 1, 1, 1, 1, 1, 1, 1, 0, 0, 0, 0, 0, 1, 1, 0, 0, 0, 1, 0, 0, 1, 1, 1, 1, 1, 1, 1, 1, 0, 0, 0, 1, 0, 0, 0, 0, 1, 0, 1, 1, 0, 0, 1, 0, 0, 0, 1, 1, 0, 0, 0, 0, 0, 1, 1, 1, 1, 1, 1, 1, 1, 0, 1, 1, 1, 1, 1, 1, 1, 1, 0, 0, 0, 1, 0, 0, 0, 0, 1, 0, 1, 1, 0, 1, 1, 1, 1, 1, 1, 1, 1, 0, 0, 0, 0, 0, 1, 1, 0, 0, 0, 1, 0, 0, 1, 1, 1, 1, 1, 1, 1, 1, 0, 0, 0, 0, 0, 0, 0, 0, 1, 0, 1, 1, 1, 1, 1, 1, 1, 1, 1, 1, 1, 1, 1, 1, 1, 1, 1, 1, 1, 0, 1, 1, 1, 1, 1, 1, 1, 0, 1, 1, 1, 1, 1, 1, 0, 1, 1, 1, 1, 1, 1, 1, 0, 1, 0, 0, 1, 0, 1])
_uv = me_cube.uv_layers.new(name='UVMap')
_uv.uv.foreach_set('vector', [0.625, 0.06087, 0.625, 0.0, 0.625, 0.0, 0.625, 0.06087, 0.625, 0.9165, 0.625, 0.9165, 0.5901, 0.9165, 0.5469, 0.9165, 0.5902, 0.2045, 0.625, 0.2045, 0.625, 0.25, 0.5902, 0.25, 0.292, 0.6891, 0.375, 0.6891, 0.375, 0.75, 0.292, 0.75, 0.5902, 0.6891, 0.625, 0.6891, 0.625, 0.75, 0.5902, 0.75, 0.5902, 0.417, 0.625, 0.417, 0.625, 0.5, 0.5902, 0.5, 0.625, 0.06087, 0.625, 0.0, 0.625, 0.0, 0.625, 0.06087, 0.625, 0.5455, 0.625, 0.5, 0.625, 0.5, 0.625, 0.5455, 0.625, 0.3335, 0.625, 0.25, 0.625, 0.25, 0.625, 0.3335, 0.625, 0.833, 0.625, 0.75, 0.625, 0.75, 0.625, 0.833, 0.5, 0.9165, 0.5445, 0.9188, 0.5451, 1.0, 0.5, 1.0, 0.7915, 0.75, 0.875, 0.75, 0.875, 0.75, 0.7915, 0.75, 0.625, 0.5, 0.625, 0.5, 0.625, 0.5, 0.625, 0.5, 0.625, 0.5455, 0.625, 0.5, 0.625, 0.5, 0.625, 0.5455, 0.625, 0.3335, 0.625, 0.25, 0.625, 0.25, 0.625, 0.3335, 0.625, 0.3335, 0.625, 0.25, 0.625, 0.25, 0.625, 0.3335, 0.625, 0.75, 0.625, 0.75, 0.625, 0.75, 0.625, 0.75, 0.625, 0.06087, 0.625, 0.0, 0.625, 0.0, 0.625, 0.06087, 0.7915, 0.6891, 0.875, 0.6891, 0.875, 0.75, 0.7915, 0.75, 0.625, 0.5455, 0.625, 0.5, 0.625, 0.5, 0.625, 0.5455, 0.625, 0.06087, 0.625, 0.0, 0.625, 0.0, 0.625, 0.06087, 0.625, 0.75, 0.625, 0.75, 0.625, 0.75, 0.625, 0.75, 0.625, 0.75, 0.625, 0.75, 0.625, 0.75, 0.625, 0.75, 0.7915, 0.75, 0.875, 0.75, 0.875, 0.75, 0.7915, 0.75, 0.625, 0.0, 0.625, 0.0, 0.625, 0.0, 0.625, 0.0, 0.625, 0.0, 0.625, 0.0, 0.625, 0.0, 0.625, 0.0, 0.625, 0.5, 0.625, 0.5, 0.625, 0.5, 0.625, 0.5, 0.625, 0.75, 0.625, 0.75, 0.625, 0.75, 0.625, 0.75, 0.625, 0.0, 0.625, 0.0, 0.625, 0.0, 0.625, 0.0, 0.625, 0.0, 0.625, 0.0, 0.625, 0.0, 0.625, 0.0, 0.625, 0.0, 0.625, 0.0, 0.625, 0.0, 0.625, 0.0, 0.625, 0.833, 0.625, 0.75, 0.625, 0.75, 0.625, 0.833, 0.625, 0.0, 0.625, 0.0, 0.625, 0.0, 0.625, 0.0, 0.625, 0.75, 0.625, 0.75, 0.625, 0.75, 0.625, 0.75, 0.625, 0.75, 0.625, 0.75, 0.625, 0.75, 0.625, 0.75, 0.625, 0.0, 0.625, 0.0, 0.625, 0.0, 0.625, 0.0, 0.625, 0.0, 0.625, 0.0, 0.625, 0.0, 0.625, 0.0, 0.625, 0.833, 0.625, 0.75, 0.625, 0.75, 0.625, 0.833, 0.625, 0.833, 0.625, 0.75, 0.625, 0.75, 0.625, 0.833, 0.625, 0.833, 0.625, 0.75, 0.625, 0.75, 0.625, 0.833, 0.625, 0.833, 0.625, 0.75, 0.625, 0.75, 0.625, 0.833, 0.7915, 0.75, 0.875, 0.75, 0.875, 0.75, 0.7915, 0.75, 0.625, 0.75, 0.625, 0.75, 0.625, 0.75, 0.625, 0.75, 0.625, 0.75, 0.625, 0.75, 0.625, 0.75, 0.625, 0.75, 0.625, 0.75, 0.625, 0.75, 0.625, 0.75, 0.625, 0.75, 0.625, 0.0, 0.625, 0.0, 0.625, 0.0, 0.625, 0.0, 0.625, 0.5455, 0.625, 0.5, 0.625, 0.5, 0.625, 0.5455, 0.625, 0.75, 0.625, 0.75, 0.625, 0.75, 0.625, 0.75, 0.625, 0.6891, 0.625, 0.75, 0.625, 0.75, 0.625, 0.6891, 0.625, 0.75, 0.625, 0.75, 0.625, 0.75, 0.625, 0.75, 0.625, 0.75, 0.625, 0.75, 0.625, 0.75, 0.625, 0.75, 0.625, 0.5455, 0.625, 0.5, 0.625, 0.5, 0.625, 0.5455, 0.625, 0.06087, 0.625, 0.0, 0.625, 0.0, 0.625, 0.06087, 0.625, 0.0, 0.625, 0.0, 0.625, 0.0, 0.625, 0.0, 0.625, 0.25, 0.625, 0.25, 0.625, 0.25, 0.625, 0.25, 0.625, 0.2045, 0.625, 0.25, 0.625, 0.25, 0.625, 0.2045, 0.625, 0.0, 0.625, 0.0, 0.625, 0.0, 0.625, 0.0, 0.625, 0.0, 0.625, 0.0, 0.625, 0.0, 0.625, 0.0, 0.625, 0.5, 0.625, 0.5, 0.625, 0.5, 0.625, 0.5, 0.625, 0.25, 0.625, 0.25, 0.625, 0.25, 0.625, 0.25, 0.625, 0.417, 0.625, 0.5, 0.625, 0.5, 0.625, 0.417, 0.625, 0.3335, 0.625, 0.25, 0.625, 0.25, 0.625, 0.3335, 0.625, 0.3335, 0.625, 0.25, 0.625, 0.25, 0.625, 0.3335, 0.625, 0.417, 0.625, 0.5, 0.625, 0.5, 0.625, 0.417, 0.625, 0.25, 0.625, 0.25, 0.625, 0.25, 0.625, 0.25, 0.625, 0.3335, 0.625, 0.25, 0.625, 0.25, 0.625, 0.3335, 0.4375, 0.417, 0.5, 0.417, 0.5, 0.5, 0.4375, 0.5, 0.4375, 0.6891, 0.5, 0.6891, 0.5, 0.75, 0.4375, 0.75, 0.4375, 0.2045, 0.5, 0.2045, 0.5, 0.25, 0.4375, 0.25, 0.4375, 0.9165, 0.5, 0.9165, 0.5, 1.0, 0.4375, 1.0, 0.5451, 0.417, 0.5902, 0.417, 0.5902, 0.5, 0.5451, 0.5, 0.5451, 0.6891, 0.5902, 0.6891, 0.5902, 0.75, 0.5451, 0.75, 0.5451, 0.2045, 0.5902, 0.2045, 0.5902, 0.25, 0.5451, 0.25, 0.625, 1.0, 0.625, 0.9165, 0.625, 0.9165, 0.625, 1.0, 0.5908, 0.9141, 0.625, 0.9165, 0.625, 1.0, 0.5902, 1.0, 0.5, 0.2045, 0.5451, 0.2045, 0.5451, 0.25, 0.5, 0.25, 0.5, 0.6891, 0.5451, 0.6891, 0.5451, 0.75, 0.5, 0.75, 0.5, 0.417, 0.5451, 0.417, 0.5451, 0.5, 0.5, 0.5, 0.375, 0.9165, 0.4375, 0.9165, 0.4375, 1.0, 0.375, 1.0, 0.375, 0.2045, 0.4375, 0.2045, 0.4375, 0.25, 0.375, 0.25, 0.375, 0.6891, 0.4375, 0.6891, 0.4375, 0.75, 0.375, 0.75, 0.375, 0.417, 0.4375, 0.417, 0.4375, 0.5, 0.375, 0.5, 0.625, 0.0, 0.625, 0.0, 0.625, 0.0, 0.625, 0.0, 0.625, 0.0, 0.625, 0.0, 0.625, 0.0, 0.625, 0.0, 0.625, 0.75, 0.625, 0.75, 0.625, 0.75, 0.625, 0.75, 0.625, 0.75, 0.625, 0.75, 0.625, 0.75, 0.625, 0.75, 0.625, 0.0, 0.625, 0.0, 0.625, 0.0, 0.625, 0.0, 0.625, 0.0, 0.625, 0.0, 0.625, 0.0, 0.625, 0.0, 0.625, 0.75, 0.625, 0.75, 0.625, 0.75, 0.625, 0.75, 0.625, 0.0, 0.625, 0.0, 0.625, 0.0, 0.625, 0.0, 0.625, 0.75, 0.625, 0.75, 0.625, 0.75, 0.625, 0.75, 0.625, 0.75, 0.625, 0.75, 0.625, 0.75, 0.625, 0.75, 0.7915, 0.75, 0.875, 0.75, 0.875, 0.75, 0.7915, 0.75, 0.625, 0.9165, 0.625, 0.833, 0.625, 0.833, 0.625, 0.9165, 0.625, 0.9165, 0.625, 0.833, 0.625, 0.833, 0.625, 0.9165, 0.7915, 0.75, 0.875, 0.75, 0.875, 0.75, 0.7915, 0.75, 0.625, 0.75, 0.625, 0.75, 0.625, 0.75, 0.625, 0.75, 0.625, 0.75, 0.625, 0.75, 0.625, 0.75, 0.625, 0.75, 0.625, 0.0, 0.625, 0.0, 0.625, 0.0, 0.625, 0.0, 0.625, 0.75, 0.625, 0.75, 0.625, 0.75, 0.625, 0.75, 0.625, 0.0, 0.625, 0.0, 0.625, 0.0, 0.625, 0.0, 0.625, 0.75, 0.625, 0.75, 0.625, 0.75, 0.625, 0.75, 0.625, 0.0, 0.625, 0.0, 0.625, 0.0, 0.625, 0.0, 0.625, 0.0, 0.625, 0.0, 0.625, 0.0, 0.625, 0.0, 0.625, 0.75, 0.625, 0.75, 0.625, 0.75, 0.625, 0.75, 0.625, 0.0, 0.625, 0.0, 0.625, 0.0, 0.625, 0.0, 0.625, 0.75, 0.708, 0.75, 0.708, 0.75, 0.625, 0.75, 0.625, 0.9065, 0.625, 0.843, 0.625, 0.843, 0.625, 0.9065, 0.625, 0.833, 0.625, 0.833, 0.625, 0.833, 0.625, 0.833, 0.625, 0.75, 0.708, 0.75, 0.708, 0.75, 0.625, 0.75, 0.375, 0.3335, 0.4375, 0.3335, 0.4375, 0.417, 0.375, 0.417, 0.375, 0.75, 0.4375, 0.75, 0.4375, 0.833, 0.375, 0.833, 0.5, 0.3335, 0.5451, 0.3335, 0.5451, 0.417, 0.5, 0.417, 0.625, 0.833, 0.625, 0.75, 0.625, 0.75, 0.625, 0.833, 0.5, 0.75, 0.5451, 0.75, 0.5445, 0.8307, 0.5, 0.833, 0.5451, 0.3335, 0.5902, 0.3335, 0.5902, 0.417, 0.5451, 0.417, 0.4375, 0.75, 0.5, 0.75, 0.5, 0.833, 0.4375, 0.833, 0.4375, 0.3335, 0.5, 0.3335, 0.5, 0.417, 0.4375, 0.417, 0.625, 0.5, 0.625, 0.417, 0.625, 0.417, 0.625, 0.5, 0.625, 0.3335, 0.625, 0.417, 0.625, 0.417, 0.625, 0.3335, 0.625, 0.5, 0.625, 0.417, 0.625, 0.417, 0.625, 0.5, 0.625, 0.5, 0.625, 0.417, 0.625, 0.417, 0.625, 0.5, 0.625, 0.3335, 0.625, 0.417, 0.625, 0.417, 0.625, 0.3335, 0.625, 0.75, 0.708, 0.75, 0.708, 0.75, 0.625, 0.75, 0.625, 0.833, 0.625, 0.833, 0.625, 0.833, 0.625, 0.833, 0.625, 0.9165, 0.625, 0.833, 0.625, 0.833, 0.625, 0.9165, 0.625, 0.9165, 0.625, 0.833, 0.625, 0.833, 0.625, 0.9165, 0.625, 0.9165, 0.625, 0.833, 0.625, 0.833, 0.625, 0.9165, 0.625, 0.9165, 0.625, 0.833, 0.625, 0.833, 0.625, 0.9165, 0.625, 0.75, 0.708, 0.75, 0.708, 0.75, 0.625, 0.75, 0.625, 0.6891, 0.708, 0.6891, 0.708, 0.75, 0.625, 0.75, 0.625, 0.5, 0.625, 0.417, 0.625, 0.417, 0.625, 0.5, 0.625, 0.5, 0.625, 0.417, 0.625, 0.417, 0.625, 0.5, 0.625, 0.75, 0.708, 0.75, 0.708, 0.75, 0.625, 0.75, 0.625, 0.8435, 0.625, 0.906, 0.625, 0.906, 0.625, 0.8435, 0.625, 0.9165, 0.625, 0.833, 0.625, 0.833, 0.625, 0.9165, 0.625, 0.5, 0.625, 0.417, 0.625, 0.417, 0.625, 0.5, 0.5902, 0.3335, 0.625, 0.3335, 0.625, 0.417, 0.5902, 0.417, 0.2085, 0.6891, 0.292, 0.6891, 0.292, 0.75, 0.2085, 0.75, 0.5908, 0.8355, 0.625, 0.833, 0.625, 0.9165, 0.5908, 0.9141, 0.125, 0.6891, 0.2085, 0.6891, 0.2085, 0.75, 0.125, 0.75, 0.5902, 0.25, 0.625, 0.25, 0.625, 0.3335, 0.5902, 0.3335, 0.625, 1.0, 0.625, 0.9165, 0.625, 0.9165, 0.625, 1.0, 0.625, 0.9065, 0.625, 0.843, 0.625, 0.843, 0.625, 0.9065, 0.625, 1.0, 0.625, 0.9165, 0.625, 0.9165, 0.625, 1.0, 0.625, 1.0, 0.625, 0.9165, 0.625, 0.9165, 0.625, 1.0, 0.625, 1.0, 0.625, 0.9165, 0.625, 0.9165, 0.625, 1.0, 0.625, 1.0, 0.625, 0.9165, 0.625, 0.9165, 0.625, 1.0, 0.625, 1.0, 0.625, 0.9165, 0.625, 0.9165, 0.625, 1.0, 0.625, 0.25, 0.625, 0.3335, 0.625, 0.3335, 0.625, 0.25, 0.625, 0.25, 0.625, 0.3335, 0.625, 0.3335, 0.625, 0.25, 0.4375, 0.25, 0.5, 0.25, 0.5, 0.3335, 0.4375, 0.3335, 0.5451, 0.25, 0.5902, 0.25, 0.5902, 0.3335, 0.5451, 0.3335, 0.5, 0.25, 0.5451, 0.25, 0.5451, 0.3335, 0.5, 0.3335, 0.375, 0.25, 0.4375, 0.25, 0.4375, 0.3335, 0.375, 0.3335, 0.625, 1.0, 0.625, 0.9165, 0.625, 0.9165, 0.625, 1.0, 0.625, 0.9165, 0.625, 0.9165, 0.625, 0.9165, 0.625, 0.9165, 0.708, 0.75, 0.7915, 0.75, 0.7915, 0.75, 0.708, 0.75, 0.708, 0.75, 0.7915, 0.75, 0.7915, 0.75, 0.708, 0.75, 0.375, 0.833, 0.4375, 0.833, 0.4375, 0.9165, 0.375, 0.9165, 0.615, 0.8449, 0.615, 0.9046, 0.5551, 0.8987, 0.5551, 0.8508, 0.625, 1.0, 0.625, 0.9165, 0.625, 0.9165, 0.625, 1.0, 0.4375, 0.833, 0.5, 0.833, 0.5, 0.9165, 0.4375, 0.9165, 0.625, 0.417, 0.625, 0.3335, 0.625, 0.3335, 0.625, 0.417, 0.625, 0.417, 0.625, 0.3335, 0.625, 0.3335, 0.625, 0.417, 0.625, 0.417, 0.625, 0.3335, 0.625, 0.3335, 0.625, 0.417, 0.625, 0.9165, 0.625, 0.833, 0.625, 0.833, 0.625, 0.9165, 0.708, 0.75, 0.7915, 0.75, 0.7915, 0.75, 0.708, 0.75, 0.708, 0.6891, 0.7915, 0.6891, 0.7915, 0.75, 0.708, 0.75, 0.625, 0.417, 0.625, 0.3335, 0.625, 0.3335, 0.625, 0.417, 0.625, 0.417, 0.625, 0.3335, 0.625, 0.3335, 0.625, 0.417, 0.708, 0.75, 0.7915, 0.75, 0.7915, 0.75, 0.708, 0.75, 0.625, 0.417, 0.625, 0.3335, 0.625, 0.3335, 0.625, 0.417, 0.6206, 0.9051, 0.6206, 0.8444, 0.5946, 0.85, 0.5946, 0.8995, 0.625, 0.833, 0.625, 0.833, 0.625, 0.833, 0.625, 0.833, 0.5443, 0.9188, 0.5911, 0.9141, 0.5902, 1.0, 0.5451, 1.0, 0.625, 0.9165, 0.625, 0.9165, 0.625, 0.9165, 0.625, 0.9165, 0.625, 0.833, 0.625, 0.75, 0.625, 0.75, 0.625, 0.833, 0.625, 0.8435, 0.625, 0.906, 0.625, 0.906, 0.625, 0.8435, 0.625, 0.8435, 0.625, 0.906, 0.625, 0.906, 0.625, 0.8435, 0.625, 0.833, 0.625, 0.833, 0.625, 0.833, 0.625, 0.833, 0.625, 0.9065, 0.625, 0.843, 0.625, 0.843, 0.625, 0.9065, 0.625, 0.8435, 0.625, 0.906, 0.625, 0.906, 0.625, 0.8435, 0.625, 0.906, 0.625, 0.8435, 0.625, 0.8435, 0.625, 0.906, 0.625, 0.9065, 0.625, 0.843, 0.625, 0.843, 0.625, 0.9065, 0.625, 0.8435, 0.625, 0.906, 0.625, 0.906, 0.625, 0.8435, 0.625, 0.833, 0.625, 0.75, 0.625, 0.75, 0.625, 0.833, 0.625, 0.9165, 0.625, 0.9165, 0.625, 0.9165, 0.625, 0.9165, 0.625, 0.833, 0.625, 0.833, 0.625, 0.833, 0.625, 0.833, 0.625, 0.9165, 0.625, 0.9165, 0.625, 0.9165, 0.625, 0.9165, 0.625, 0.833, 0.625, 0.75, 0.625, 0.75, 0.625, 0.833, 0.625, 0.833, 0.625, 0.833, 0.625, 0.833, 0.625, 0.833, 0.625, 0.9165, 0.625, 0.9165, 0.625, 0.9165, 0.625, 0.9165, 0.625, 0.833, 0.625, 0.833, 0.5469, 0.833, 0.5901, 0.833, 0.5, 0.833, 0.5445, 0.8307, 0.5445, 0.9188, 0.5, 0.9165, 0.708, 0.75, 0.7915, 0.75, 0.7915, 0.75, 0.708, 0.75, 0.708, 0.75, 0.7915, 0.75, 0.7915, 0.75, 0.708, 0.75, 0.708, 0.75, 0.708, 0.75, 0.708, 0.75, 0.708, 0.75, 0.7915, 0.75, 0.7915, 0.75, 0.7915, 0.75, 0.7915, 0.75, 0.625, 0.6599, 0.625, 0.6599, 0.625, 0.6599, 0.625, 0.6599, 0.125, 0.6599, 0.2085, 0.6599, 0.2085, 0.6891, 0.125, 0.6891, 0.2085, 0.6599, 0.292, 0.6599, 0.292, 0.6891, 0.2085, 0.6891, 0.875, 0.6891, 0.7915, 0.6891, 0.7915, 0.6891, 0.875, 0.6891, 0.4504, 0.1722, 0.4871, 0.172, 0.4871, 0.1892, 0.4504, 0.1895, 0.375, 0.0, 0.4375, 0.0, 0.4375, 0.06087, 0.375, 0.06087, 0.5902, 0.6891, 0.5451, 0.6891, 0.5451, 0.6891, 0.5902, 0.6891, 0.5, 0.0, 0.5451, 0.0, 0.5451, 0.06087, 0.5, 0.06087, 0.5451, 0.0, 0.5902, 0.0, 0.5902, 0.06087, 0.5451, 0.06087, 0.5902, 0.6599, 0.5902, 0.6891, 0.5902, 0.6891, 0.5902, 0.6599, 0.4375, 0.0, 0.5, 0.0, 0.5, 0.06087, 0.4375, 0.06087, 0.375, 0.5674, 0.375, 0.5455, 0.375, 0.5455, 0.375, 0.5674, 0.625, 0.0, 0.625, 0.06087, 0.625, 0.06087, 0.625, 0.0, 0.625, 0.09008, 0.625, 0.06087, 0.625, 0.06087, 0.625, 0.09008, 0.625, 0.75, 0.625, 0.6891, 0.625, 0.6891, 0.625, 0.75, 0.625, 0.6599, 0.625, 0.6891, 0.625, 0.6891, 0.625, 0.6599, 0.625, 0.75, 0.625, 0.6891, 0.625, 0.6891, 0.625, 0.75, 0.625, 0.09008, 0.625, 0.06087, 0.625, 0.06087, 0.625, 0.09008, 0.625, 0.75, 0.625, 0.6891, 0.625, 0.6891, 0.625, 0.75, 0.625, 0.6891, 0.625, 0.6891, 0.625, 0.6891, 0.625, 0.6891, 0.625, 0.09008, 0.625, 0.06087, 0.625, 0.06087, 0.625, 0.09008, 0.625, 0.75, 0.625, 0.6891, 0.625, 0.6891, 0.625, 0.75, 0.625, 0.75, 0.625, 0.6891, 0.625, 0.6891, 0.625, 0.75, 0.625, 0.09008, 0.625, 0.06087, 0.625, 0.06087, 0.625, 0.09008, 0.5902, 0.6599, 0.625, 0.6599, 0.625, 0.6891, 0.5902, 0.6891, 0.292, 0.6599, 0.375, 0.6599, 0.375, 0.6891, 0.292, 0.6891, 0.5902, 0.0, 0.625, 0.0, 0.625, 0.06087, 0.5902, 0.06087, 0.625, 0.09008, 0.625, 0.06087, 0.625, 0.06087, 0.625, 0.09008, 0.625, 0.25, 0.625, 0.2045, 0.625, 0.2045, 0.625, 0.25, 0.292, 0.5, 0.375, 0.5, 0.375, 0.5455, 0.292, 0.5455, 0.5902, 0.5, 0.625, 0.5, 0.625, 0.5455, 0.5902, 0.5455, 0.625, 0.25, 0.625, 0.2045, 0.625, 0.2045, 0.625, 0.25, 0.625, 0.25, 0.625, 0.2045, 0.625, 0.2045, 0.625, 0.25, 0.7915, 0.5, 0.875, 0.5, 0.875, 0.5455, 0.7915, 0.5455, 0.625, 0.25, 0.625, 0.2045, 0.625, 0.2045, 0.625, 0.25, 0.625, 0.5, 0.625, 0.5455, 0.625, 0.5455, 0.625, 0.5, 0.625, 0.25, 0.625, 0.2045, 0.625, 0.2045, 0.625, 0.25, 0.4375, 0.5, 0.5, 0.5, 0.5, 0.5455, 0.4375, 0.5455, 0.5451, 0.5, 0.5902, 0.5, 0.5902, 0.5455, 0.5451, 0.5455, 0.5, 0.5, 0.5451, 0.5, 0.5451, 0.5455, 0.5, 0.5455, 0.375, 0.5, 0.4375, 0.5, 0.4375, 0.5455, 0.375, 0.5455, 0.625, 0.5, 0.708, 0.5, 0.708, 0.5455, 0.625, 0.5455, 0.2085, 0.5, 0.292, 0.5, 0.292, 0.5455, 0.2085, 0.5455, 0.125, 0.5, 0.2085, 0.5, 0.2085, 0.5455, 0.125, 0.5455, 0.708, 0.5, 0.7915, 0.5, 0.7915, 0.5455, 0.708, 0.5455, 0.3879, 0.1721, 0.4246, 0.1722, 0.4246, 0.1895, 0.3879, 0.1895, 0.375, 0.06087, 0.4375, 0.06087, 0.4375, 0.06087, 0.375, 0.06087, 0.5902, 0.1826, 0.5902, 0.2045, 0.5902, 0.2045, 0.5902, 0.1826, 0.5, 0.06087, 0.5451, 0.06087, 0.5451, 0.06087, 0.5, 0.06087, 0.625, 0.1826, 0.625, 0.2045, 0.625, 0.2045, 0.625, 0.1826, 0.625, 0.5674, 0.625, 0.5455, 0.625, 0.5455, 0.625, 0.5674, 0.625, 0.5674, 0.625, 0.5455, 0.625, 0.5455, 0.625, 0.5674, 0.625, 0.5674, 0.625, 0.5455, 0.625, 0.5455, 0.625, 0.5674, 0.625, 0.5674, 0.625, 0.5455, 0.625, 0.5455, 0.625, 0.5674, 0.625, 0.5674, 0.625, 0.5455, 0.625, 0.5455, 0.625, 0.5674, 0.5902, 0.1826, 0.625, 0.1826, 0.625, 0.2045, 0.5902, 0.2045, 0.375, 0.5455, 0.4375, 0.5455, 0.4375, 0.5455, 0.375, 0.5455, 0.5, 0.5455, 0.5451, 0.5455, 0.5451, 0.5455, 0.5, 0.5455, 0.5451, 0.5455, 0.5902, 0.5455, 0.5902, 0.5455, 0.5451, 0.5455, 0.4375, 0.5455, 0.5, 0.5455, 0.5, 0.5455, 0.4375, 0.5455, 0.3879, 0.651, 0.4246, 0.6511, 0.4246, 0.6742, 0.3879, 0.6742, 0.5451, 0.6891, 0.5, 0.6891, 0.5, 0.6891, 0.5451, 0.6891, 0.5, 0.6891, 0.4375, 0.6891, 0.4375, 0.6891, 0.5, 0.6891, 0.4375, 0.6891, 0.375, 0.6891, 0.375, 0.6891, 0.4375, 0.6891, 0.558, 0.6507, 0.5773, 0.6506, 0.5773, 0.6733, 0.558, 0.6735, 0.5129, 0.6506, 0.5322, 0.6507, 0.5322, 0.6735, 0.5129, 0.6735, 0.5129, 0.5611, 0.4871, 0.5608, 0.5, 0.5455, 0.4871, 0.6735, 0.5129, 0.6735, 0.5, 0.6891, 0.5322, 0.561, 0.5451, 0.5455, 0.558, 0.5614, 0.558, 0.6735, 0.5451, 0.6891, 0.5322, 0.6735, 0.4246, 0.5605, 0.4375, 0.5455, 0.4504, 0.5605, 0.4504, 0.6738, 0.4375, 0.6891, 0.4246, 0.6742, 0.5129, 0.6506, 0.5129, 0.6735, 0.4871, 0.6735, 0.4871, 0.6506, 0.5902, 0.6599, 0.5902, 0.6891, 0.5773, 0.6733, 0.5773, 0.6506, 0.558, 0.6507, 0.558, 0.6735, 0.5322, 0.6735, 0.5322, 0.6507, 0.4504, 0.6508, 0.4504, 0.6738, 0.4246, 0.6742, 0.4246, 0.6511, 0.4375, 0.6891, 0.375, 0.6891, 0.3879, 0.6742, 0.4246, 0.6742, 0.5451, 0.6891, 0.5, 0.6891, 0.5129, 0.6735, 0.5322, 0.6735, 0.5902, 0.6891, 0.5451, 0.6891, 0.558, 0.6735, 0.5773, 0.6733, 0.5, 0.6891, 0.4375, 0.6891, 0.4504, 0.6738, 0.4871, 0.6735, 0.375, 0.5674, 0.375, 0.5455, 0.3879, 0.5605, 0.3879, 0.5779, 0.4871, 0.5608, 0.4504, 0.5605, 0.4375, 0.5455, 0.5, 0.5455, 0.5773, 0.5615, 0.558, 0.5614, 0.5451, 0.5455, 0.5902, 0.5455, 0.5322, 0.561, 0.5129, 0.5611, 0.5, 0.5455, 0.5451, 0.5455, 0.4246, 0.5605, 0.3879, 0.5605, 0.375, 0.5455, 0.4375, 0.5455, 0.4504, 0.6508, 0.4871, 0.6506, 0.4871, 0.6735, 0.4504, 0.6738, 0.558, 0.1715, 0.5773, 0.1714, 0.5773, 0.1884, 0.558, 0.1886, 0.5902, 0.2045, 0.5451, 0.2045, 0.5451, 0.2045, 0.5902, 0.2045, 0.5451, 0.2045, 0.5, 0.2045, 0.5, 0.2045, 0.5451, 0.2045, 0.4375, 0.06087, 0.5, 0.06087, 0.5, 0.06087, 0.4375, 0.06087, 0.125, 0.6599, 0.125, 0.6891, 0.125, 0.6891, 0.125, 0.6599, 0.5, 0.2045, 0.4375, 0.2045, 0.4375, 0.2045, 0.5, 0.2045, 0.5129, 0.1718, 0.5322, 0.1718, 0.5322, 0.189, 0.5129, 0.1889, 0.5451, 0.06087, 0.5902, 0.06087, 0.5902, 0.06087, 0.5451, 0.06087, 0.4504, 0.1895, 0.4375, 0.2045, 0.4246, 0.1895, 0.5322, 0.189, 0.558, 0.1886, 0.5451, 0.2045, 0.5129, 0.1889, 0.5, 0.2045, 0.4871, 0.1892, 0.4871, 0.0765, 0.5, 0.06087, 0.5129, 0.0765, 0.5451, 0.06087, 0.558, 0.07651, 0.5322, 0.07647, 0.4504, 0.07616, 0.4246, 0.07579, 0.4375, 0.06087, 0.4871, 0.0765, 0.4504, 0.07616, 0.4375, 0.06087, 0.5, 0.06087, 0.5322, 0.07647, 0.5129, 0.0765, 0.5, 0.06087, 0.5451, 0.06087, 0.5451, 0.2045, 0.5, 0.2045, 0.5129, 0.1889, 0.5322, 0.189, 0.558, 0.1715, 0.558, 0.1886, 0.5322, 0.189, 0.5322, 0.1718, 0.5773, 0.07668, 0.558, 0.07651, 0.5451, 0.06087, 0.5902, 0.06087, 0.5, 0.2045, 0.4375, 0.2045, 0.4504, 0.1895, 0.4871, 0.1892, 0.4246, 0.07579, 0.3879, 0.07585, 0.375, 0.06087, 0.4375, 0.06087, 0.5902, 0.1826, 0.5902, 0.2045, 0.5773, 0.1884, 0.5773, 0.1714, 0.4375, 0.2045, 0.375, 0.2045, 0.3879, 0.1895, 0.4246, 0.1895, 0.375, 0.09008, 0.375, 0.06087, 0.3879, 0.07585, 0.3879, 0.09896, 0.4504, 0.1722, 0.4504, 0.1895, 0.4246, 0.1895, 0.4246, 0.1722, 0.5902, 0.2045, 0.5451, 0.2045, 0.558, 0.1886, 0.5773, 0.1884, 0.5129, 0.1718, 0.5129, 0.1889, 0.4871, 0.1892, 0.4871, 0.172, 0.4375, 0.2045, 0.375, 0.2045, 0.375, 0.2045, 0.4375, 0.2045, 0.7915, 0.75, 0.7915, 0.75, 0.7915, 0.75, 0.7915, 0.75, 0.708, 0.75, 0.708, 0.75, 0.708, 0.75, 0.708, 0.75, 0.708, 0.75, 0.7915, 0.75, 0.7915, 0.75, 0.708, 0.75, 0.625, 1.0, 0.625, 0.9165, 0.625, 0.9165, 0.625, 1.0, 0.625, 0.9165, 0.625, 0.833, 0.625, 0.833, 0.625, 0.9165, 0.625, 0.75, 0.708, 0.75, 0.708, 0.75, 0.625, 0.75, 0.625, 0.0, 0.625, 0.0, 0.625, 0.0, 0.625, 0.0, 0.625, 0.75, 0.625, 0.75, 0.625, 0.75, 0.625, 0.75, 0.625, 0.75, 0.625, 0.75, 0.625, 0.75, 0.625, 0.75, 0.625, 0.75, 0.625, 0.75, 0.625, 0.75, 0.625, 0.75, 0.7915, 0.75, 0.875, 0.75, 0.875, 0.75, 0.7915, 0.75, 0.625, 0.0, 0.625, 0.0, 0.625, 0.0, 0.625, 0.0, 0.625, 0.833, 0.625, 0.75, 0.625, 0.75, 0.625, 0.833, 0.625, 0.0, 0.625, 0.0, 0.625, 0.0, 0.625, 0.0, 0.708, 0.75, 0.7915, 0.75, 0.7915, 0.75, 0.708, 0.75, 0.625, 0.9165, 0.625, 0.833, 0.625, 0.833, 0.625, 0.9165, 0.708, 0.75, 0.708, 0.75, 0.708, 0.75, 0.708, 0.75, 0.7915, 0.75, 0.7915, 0.75, 0.7915, 0.75, 0.7915, 0.75, 0.625, 0.833, 0.625, 0.9165, 0.625, 0.9165, 0.625, 0.833, 0.625, 0.833, 0.625, 0.9165, 0.625, 0.9165, 0.625, 0.833, 0.625, 0.9165, 0.625, 0.9165, 0.625, 0.9165, 0.625, 0.9165, 0.625, 0.9165, 0.625, 0.833, 0.625, 0.833, 0.625, 0.9165, 0.625, 0.9165, 0.625, 0.9165, 0.625, 0.9165, 0.625, 0.9165, 0.625, 0.833, 0.625, 0.833, 0.625, 0.833, 0.625, 0.833, 0.625, 0.9165, 0.625, 0.9165, 0.625, 0.9165, 0.625, 0.9165, 0.625, 0.9165, 0.625, 0.833, 0.625, 0.833, 0.625, 0.9165, 0.625, 0.9165, 0.625, 0.833, 0.625, 0.833, 0.625, 0.9165, 0.625, 0.9165, 0.625, 0.833, 0.625, 0.833, 0.625, 0.9165, 0.625, 0.833, 0.625, 0.9165, 0.625, 0.9165, 0.625, 0.833, 0.625, 0.833, 0.625, 0.833, 0.625, 0.833, 0.625, 0.833, 0.625, 0.8435, 0.625, 0.833, 0.625, 0.8435, 0.625, 0.906, 0.625, 0.906, 0.625, 0.9165, 0.625, 0.8435, 0.625, 0.833, 0.625, 0.8435, 0.625, 0.906, 0.625, 0.906, 0.625, 0.9165, 0.625, 0.8435, 0.625, 0.8435, 0.625, 0.833, 0.625, 0.833, 0.625, 0.8435, 0.625, 0.8435, 0.625, 0.906, 0.625, 0.9165, 0.625, 0.906, 0.625, 0.906, 0.625, 0.906, 0.625, 0.9165, 0.625, 0.8435, 0.625, 0.833, 0.625, 0.8435, 0.625, 0.906, 0.625, 0.906, 0.625, 0.9165, 0.615, 0.8449, 0.625, 0.833, 0.625, 0.8435, 0.615, 0.9046, 0.625, 0.906, 0.625, 0.9165, 0.5551, 0.8508, 0.5551, 0.8987, 0.5445, 0.9188, 0.5445, 0.8307, 0.625, 0.833, 0.625, 0.9165, 0.625, 0.906, 0.625, 0.8435, 0.625, 0.8435, 0.625, 0.906, 0.625, 0.906, 0.625, 0.8435, 0.625, 0.9165, 0.625, 0.9165, 0.625, 0.906, 0.625, 0.906, 0.625, 0.833, 0.625, 0.833, 0.625, 0.8435, 0.625, 0.8435, 0.625, 0.8435, 0.625, 0.906, 0.625, 0.906, 0.625, 0.8435, 0.625, 0.8435, 0.625, 0.8435, 0.625, 0.833, 0.625, 0.833, 0.625, 0.906, 0.625, 0.906, 0.625, 0.9165, 0.625, 0.9165, 0.625, 0.833, 0.625, 0.833, 0.625, 0.8435, 0.625, 0.8435, 0.625, 0.8435, 0.625, 0.906, 0.625, 0.906, 0.625, 0.8435, 0.625, 0.8435, 0.625, 0.906, 0.625, 0.906, 0.625, 0.8435, 0.625, 0.906, 0.625, 0.906, 0.625, 0.9165, 0.625, 0.9165, 0.625, 0.8435, 0.625, 0.8435, 0.625, 0.833, 0.625, 0.833, 0.625, 0.906, 0.625, 0.906, 0.625, 0.9165, 0.625, 0.9165, 0.625, 0.8435, 0.625, 0.906, 0.625, 0.906, 0.625, 0.8435, 0.625, 0.906, 0.625, 0.906, 0.625, 0.9165, 0.625, 0.9165, 0.625, 0.833, 0.625, 0.833, 0.625, 0.8435, 0.625, 0.8435, 0.625, 0.8435, 0.625, 0.906, 0.615, 0.9046, 0.615, 0.8449, 0.625, 0.8435, 0.625, 0.8435, 0.625, 0.833, 0.625, 0.833, 0.625, 0.906, 0.625, 0.906, 0.625, 0.9165, 0.625, 0.9165, 0.5469, 0.833, 0.625, 0.833, 0.615, 0.8449, 0.5551, 0.8508, 0.625, 0.9165, 0.5469, 0.9165, 0.5551, 0.8987, 0.615, 0.9046, 0.5902, 0.75, 0.625, 0.75, 0.625, 0.833, 0.5908, 0.8355, 0.625, 0.843, 0.625, 0.843, 0.625, 0.833, 0.625, 0.9065, 0.625, 0.9165, 0.625, 0.9065, 0.625, 0.843, 0.625, 0.843, 0.625, 0.833, 0.625, 0.9065, 0.625, 0.9165, 0.625, 0.9065, 0.625, 0.843, 0.625, 0.843, 0.625, 0.833, 0.625, 0.9065, 0.625, 0.9165, 0.625, 0.9065, 0.6206, 0.8444, 0.625, 0.843, 0.625, 0.833, 0.6206, 0.9051, 0.625, 0.9165, 0.625, 0.9065, 0.5908, 0.8355, 0.5908, 0.9141, 0.5946, 0.8995, 0.5946, 0.85, 0.625, 0.843, 0.625, 0.9065, 0.625, 0.9165, 0.625, 0.833, 0.625, 0.843, 0.625, 0.9065, 0.625, 0.9065, 0.625, 0.843, 0.625, 0.833, 0.625, 0.833, 0.625, 0.843, 0.625, 0.843, 0.625, 0.9165, 0.625, 0.9165, 0.625, 0.9065, 0.625, 0.9065, 0.625, 0.843, 0.625, 0.9065, 0.625, 0.9065, 0.625, 0.843, 0.625, 0.833, 0.625, 0.833, 0.625, 0.843, 0.625, 0.843, 0.625, 0.9165, 0.625, 0.9165, 0.625, 0.9065, 0.625, 0.9065, 0.625, 0.843, 0.625, 0.9065, 0.625, 0.9065, 0.625, 0.843, 0.625, 0.9065, 0.625, 0.9065, 0.625, 0.9165, 0.625, 0.9165, 0.625, 0.833, 0.625, 0.833, 0.625, 0.843, 0.625, 0.843, 0.6206, 0.8444, 0.6206, 0.9051, 0.625, 0.9065, 0.625, 0.843, 0.625, 0.843, 0.625, 0.843, 0.625, 0.833, 0.625, 0.833, 0.625, 0.9165, 0.625, 0.9165, 0.625, 0.9065, 0.625, 0.9065, 0.6206, 0.9051, 0.5946, 0.8995, 0.5901, 0.9165, 0.625, 0.9165, 0.625, 0.833, 0.5901, 0.833, 0.5946, 0.85, 0.6206, 0.8444, 0.5451, 0.75, 0.5902, 0.75, 0.5911, 0.8354, 0.5443, 0.8307, 0.625, 1.0, 0.625, 0.9165, 0.625, 0.9165, 0.625, 1.0, 0.708, 0.75, 0.7915, 0.75, 0.7915, 0.75, 0.708, 0.75, 0.625, 0.75, 0.708, 0.75, 0.708, 0.75, 0.625, 0.75, 0.625, 0.0, 0.625, 0.0, 0.625, 0.0, 0.625, 0.0, 0.625, 0.0, 0.625, 0.0, 0.625, 0.0, 0.625, 0.0, 0.625, 0.75, 0.625, 0.75, 0.625, 0.75, 0.625, 0.75, 0.625, 0.0, 0.625, 0.0, 0.625, 0.0, 0.625, 0.0, 0.625, 0.75, 0.625, 0.75, 0.625, 0.75, 0.625, 0.75, 0.625, 0.0, 0.625, 0.0, 0.625, 0.0, 0.625, 0.0, 0.625, 0.75, 0.625, 0.75, 0.625, 0.75, 0.625, 0.75, 0.625, 0.75, 0.625, 0.75, 0.625, 0.75, 0.625, 0.75, 0.7915, 0.75, 0.875, 0.75, 0.875, 0.75, 0.7915, 0.75, 0.625, 0.9165, 0.625, 0.9165, 0.625, 0.9165, 0.625, 0.9165, 0.625, 0.75, 0.625, 0.75, 0.625, 0.75, 0.625, 0.75, 0.625, 0.0, 0.625, 0.0, 0.625, 0.0, 0.625, 0.0, 0.625, 0.9165, 0.625, 0.833, 0.625, 0.833, 0.625, 0.9165, 0.625, 0.833, 0.625, 0.9165, 0.625, 0.9165, 0.625, 0.833, 0.625, 0.9165, 0.625, 0.833, 0.625, 0.833, 0.625, 0.9165, 0.625, 0.833, 0.625, 0.833, 0.625, 0.833, 0.625, 0.833, 0.625, 0.833, 0.625, 0.833, 0.625, 0.833, 0.625, 0.833, 0.625, 0.9165, 0.625, 0.9165, 0.625, 0.9165, 0.625, 0.9165, 0.625, 0.833, 0.625, 0.9165, 0.625, 0.9165, 0.625, 0.833, 0.625, 0.833, 0.625, 0.833, 0.625, 0.833, 0.625, 0.833, 0.625, 0.833, 0.625, 0.9165, 0.625, 0.9165, 0.625, 0.833, 0.625, 0.9165, 0.625, 0.833, 0.625, 0.833, 0.625, 0.9165, 0.625, 0.833, 0.625, 0.9165, 0.625, 0.9165, 0.625, 0.833, 0.625, 0.9165, 0.625, 0.9165, 0.625, 0.9165, 0.625, 0.9165, 0.625, 0.9165, 0.625, 0.833, 0.625, 0.833, 0.625, 0.9165, 0.625, 0.9165, 0.625, 0.9165, 0.625, 0.9165, 0.625, 0.9165, 0.625, 0.833, 0.625, 0.833, 0.625, 0.833, 0.625, 0.833, 0.625, 0.9165, 0.625, 0.833, 0.625, 0.833, 0.625, 0.9165, 0.5129, 0.0765, 0.5129, 0.09937, 0.4871, 0.09941, 0.4871, 0.0765, 0.4504, 0.07616, 0.4504, 0.09921, 0.4246, 0.09893, 0.4246, 0.07579, 0.375, 0.1107, 0.375, 0.09008, 0.3879, 0.09896, 0.3879, 0.1153, 0.5902, 0.06087, 0.5902, 0.09008, 0.5773, 0.09941, 0.5773, 0.07668, 0.558, 0.07651, 0.558, 0.09931, 0.5322, 0.09935, 0.5322, 0.07647, 0.5129, 0.0765, 0.5322, 0.07647, 0.5322, 0.09935, 0.5129, 0.09937, 0.125, 0.6393, 0.125, 0.6599, 0.125, 0.6599, 0.125, 0.6393, 0.558, 0.07651, 0.5773, 0.07668, 0.5773, 0.09941, 0.558, 0.09931, 0.4504, 0.6345, 0.4871, 0.6344, 0.4871, 0.6506, 0.4504, 0.6508, 0.375, 0.6891, 0.375, 0.6599, 0.3879, 0.651, 0.3879, 0.6742, 0.4504, 0.6345, 0.4504, 0.6508, 0.4246, 0.6511, 0.4246, 0.6347, 0.558, 0.6346, 0.558, 0.6507, 0.5322, 0.6507, 0.5322, 0.6345, 0.5902, 0.6393, 0.5902, 0.6599, 0.5773, 0.6506, 0.5773, 0.6345, 0.5129, 0.6345, 0.5129, 0.6506, 0.4871, 0.6506, 0.4871, 0.6344, 0.5129, 0.6345, 0.5322, 0.6345, 0.5322, 0.6507, 0.5129, 0.6506, 0.558, 0.6346, 0.5773, 0.6345, 0.5773, 0.6506, 0.558, 0.6507, 0.3879, 0.6347, 0.4246, 0.6347, 0.4246, 0.6511, 0.3879, 0.651, 0.5902, 0.06087, 0.625, 0.06087, 0.625, 0.09008, 0.5902, 0.09008, 0.625, 0.6891, 0.625, 0.6599, 0.625, 0.6599, 0.625, 0.6891, 0.625, 0.6891, 0.625, 0.6599, 0.625, 0.6599, 0.625, 0.6891, 0.625, 0.09008, 0.625, 0.09008, 0.625, 0.09008, 0.625, 0.09008, 0.625, 0.6891, 0.625, 0.6599, 0.625, 0.6599, 0.625, 0.6891, 0.625, 0.6891, 0.625, 0.6599, 0.625, 0.6599, 0.625, 0.6891, 0.625, 0.06087, 0.625, 0.09008, 0.625, 0.09008, 0.625, 0.06087, 0.5902, 0.06087, 0.5902, 0.09008, 0.5902, 0.09008, 0.5902, 0.06087, 0.3879, 0.07585, 0.4246, 0.07579, 0.4246, 0.09893, 0.3879, 0.09896, 0.625, 0.1107, 0.625, 0.09008, 0.625, 0.09008, 0.625, 0.1107, 0.292, 0.6393, 0.375, 0.6393, 0.375, 0.6599, 0.292, 0.6599, 0.5902, 0.6393, 0.625, 0.6393, 0.625, 0.6599, 0.5902, 0.6599, 0.625, 0.1107, 0.625, 0.09008, 0.625, 0.09008, 0.625, 0.1107, 0.625, 0.1107, 0.625, 0.09008, 0.625, 0.09008, 0.625, 0.1107, 0.7915, 0.6393, 0.875, 0.6393, 0.875, 0.6599, 0.7915, 0.6599, 0.625, 0.1107, 0.625, 0.09008, 0.625, 0.09008, 0.625, 0.1107, 0.625, 0.6393, 0.625, 0.6599, 0.625, 0.6599, 0.625, 0.6393, 0.625, 0.1107, 0.625, 0.09008, 0.625, 0.09008, 0.625, 0.1107, 0.375, 0.6891, 0.375, 0.6599, 0.375, 0.6599, 0.375, 0.6891, 0.5902, 0.6393, 0.5902, 0.6599, 0.5902, 0.6599, 0.5902, 0.6393, 0.4504, 0.07616, 0.4871, 0.0765, 0.4871, 0.09941, 0.4504, 0.09921, 0.625, 0.6393, 0.708, 0.6393, 0.708, 0.6599, 0.625, 0.6599, 0.2085, 0.6393, 0.292, 0.6393, 0.292, 0.6599, 0.2085, 0.6599, 0.125, 0.6393, 0.2085, 0.6393, 0.2085, 0.6599, 0.125, 0.6599, 0.708, 0.6393, 0.7915, 0.6393, 0.7915, 0.6599, 0.708, 0.6599, 0.625, 0.6228, 0.625, 0.6228, 0.625, 0.6228, 0.625, 0.6228, 0.125, 0.6228, 0.2085, 0.6228, 0.2085, 0.6393, 0.125, 0.6393, 0.2085, 0.6228, 0.292, 0.6228, 0.292, 0.6393, 0.2085, 0.6393, 0.625, 0.6228, 0.708, 0.6228, 0.708, 0.6228, 0.625, 0.6228, 0.5902, 0.6228, 0.5902, 0.6393, 0.5902, 0.6393, 0.5902, 0.6228, 0.625, 0.1272, 0.625, 0.1107, 0.625, 0.1107, 0.625, 0.1272, 0.625, 0.6228, 0.625, 0.6393, 0.625, 0.6393, 0.625, 0.6228, 0.708, 0.6073, 0.625, 0.6073, 0.625, 0.6073, 0.708, 0.6073, 0.875, 0.5793, 0.7915, 0.5793, 0.7915, 0.5793, 0.875, 0.5793, 0.625, 0.1272, 0.625, 0.1107, 0.625, 0.1107, 0.625, 0.1272, 0.625, 0.1272, 0.625, 0.1107, 0.625, 0.1107, 0.625, 0.1272, 0.5902, 0.6228, 0.625, 0.6228, 0.625, 0.6393, 0.5902, 0.6393, 0.292, 0.6228, 0.375, 0.6228, 0.375, 0.6393, 0.292, 0.6393, 0.625, 0.1272, 0.625, 0.1107, 0.625, 0.1107, 0.625, 0.1272, 0.3879, 0.6217, 0.4246, 0.6217, 0.4246, 0.6347, 0.3879, 0.6347, 0.558, 0.6218, 0.5773, 0.6217, 0.5773, 0.6345, 0.558, 0.6346, 0.5129, 0.6216, 0.5322, 0.6216, 0.5322, 0.6345, 0.5129, 0.6345, 0.5129, 0.6216, 0.5129, 0.6345, 0.4871, 0.6344, 0.4871, 0.6215, 0.5902, 0.6228, 0.5902, 0.6393, 0.5773, 0.6345, 0.5773, 0.6217, 0.558, 0.6218, 0.558, 0.6346, 0.5322, 0.6345, 0.5322, 0.6216, 0.4504, 0.6215, 0.4504, 0.6345, 0.4246, 0.6347, 0.4246, 0.6217, 0.4504, 0.6215, 0.4871, 0.6215, 0.4871, 0.6344, 0.4504, 0.6345, 0.125, 0.6228, 0.125, 0.6393, 0.125, 0.6393, 0.125, 0.6228, 0.375, 0.1272, 0.375, 0.1107, 0.3879, 0.1153, 0.3879, 0.1283, 0.5129, 0.09937, 0.5129, 0.1155, 0.4871, 0.1156, 0.4871, 0.09941, 0.4504, 0.09921, 0.4504, 0.1155, 0.4246, 0.1153, 0.4246, 0.09893, 0.5902, 0.09008, 0.5902, 0.1107, 0.5773, 0.1155, 0.5773, 0.09941, 0.558, 0.09931, 0.558, 0.1154, 0.5322, 0.1155, 0.5322, 0.09935, 0.5129, 0.09937, 0.5322, 0.09935, 0.5322, 0.1155, 0.5129, 0.1155, 0.558, 0.09931, 0.5773, 0.09941, 0.5773, 0.1155, 0.558, 0.1154, 0.375, 0.6599, 0.375, 0.6393, 0.3879, 0.6347, 0.3879, 0.651, 0.5902, 0.09008, 0.625, 0.09008, 0.625, 0.1107, 0.5902, 0.1107, 0.625, 0.6599, 0.625, 0.6393, 0.625, 0.6393, 0.625, 0.6599, 0.625, 0.6599, 0.625, 0.6393, 0.625, 0.6393, 0.625, 0.6599, 0.625, 0.6599, 0.625, 0.6393, 0.625, 0.6393, 0.625, 0.6599, 0.625, 0.6599, 0.625, 0.6393, 0.625, 0.6393, 0.625, 0.6599, 0.625, 0.6599, 0.625, 0.6393, 0.625, 0.6393, 0.625, 0.6599, 0.625, 0.09008, 0.625, 0.1107, 0.625, 0.1107, 0.625, 0.09008, 0.5902, 0.09008, 0.5902, 0.1107, 0.5902, 0.1107, 0.5902, 0.09008, 0.3879, 0.09896, 0.4246, 0.09893, 0.4246, 0.1153, 0.3879, 0.1153, 0.375, 0.6599, 0.375, 0.6393, 0.375, 0.6393, 0.375, 0.6599, 0.4504, 0.09921, 0.4871, 0.09941, 0.4871, 0.1156, 0.4504, 0.1155, 0.375, 0.1427, 0.375, 0.1272, 0.3879, 0.1283, 0.3879, 0.1406, 0.125, 0.6073, 0.125, 0.6228, 0.125, 0.6228, 0.125, 0.6073, 0.4504, 0.6093, 0.4871, 0.6093, 0.4871, 0.6215, 0.4504, 0.6215, 0.4504, 0.6093, 0.4504, 0.6215, 0.4246, 0.6217, 0.4246, 0.6094, 0.558, 0.6096, 0.558, 0.6218, 0.5322, 0.6216, 0.5322, 0.6094, 0.5902, 0.6073, 0.5902, 0.6228, 0.5773, 0.6217, 0.5773, 0.6096, 0.5129, 0.6094, 0.5129, 0.6216, 0.4871, 0.6215, 0.4871, 0.6093, 0.5129, 0.6094, 0.5322, 0.6094, 0.5322, 0.6216, 0.5129, 0.6216, 0.558, 0.6096, 0.5773, 0.6096, 0.5773, 0.6217, 0.558, 0.6218, 0.3879, 0.6094, 0.4246, 0.6094, 0.4246, 0.6217, 0.3879, 0.6217, 0.625, 0.1427, 0.625, 0.1272, 0.625, 0.1272, 0.625, 0.1427, 0.292, 0.6073, 0.375, 0.6073, 0.375, 0.6228, 0.292, 0.6228, 0.5902, 0.6073, 0.625, 0.6073, 0.625, 0.6228, 0.5902, 0.6228, 0.625, 0.1427, 0.625, 0.1272, 0.625, 0.1272, 0.625, 0.1427, 0.625, 0.1427, 0.625, 0.1272, 0.625, 0.1272, 0.625, 0.1427, 0.7915, 0.6073, 0.875, 0.6073, 0.875, 0.6228, 0.7915, 0.6228, 0.625, 0.1427, 0.625, 0.1272, 0.625, 0.1272, 0.625, 0.1427, 0.625, 0.6073, 0.625, 0.6228, 0.625, 0.6228, 0.625, 0.6073, 0.625, 0.1427, 0.625, 0.1272, 0.625, 0.1272, 0.625, 0.1427, 0.5902, 0.6073, 0.5902, 0.6228, 0.5902, 0.6228, 0.5902, 0.6073, 0.625, 0.6073, 0.708, 0.6073, 0.708, 0.6228, 0.625, 0.6228, 0.2085, 0.6073, 0.292, 0.6073, 0.292, 0.6228, 0.2085, 0.6228, 0.125, 0.6073, 0.2085, 0.6073, 0.2085, 0.6228, 0.125, 0.6228, 0.708, 0.6073, 0.7915, 0.6073, 0.7915, 0.6228, 0.708, 0.6228, 0.5129, 0.1155, 0.5129, 0.1284, 0.4871, 0.1285, 0.4871, 0.1156, 0.4504, 0.1155, 0.4504, 0.1285, 0.4246, 0.1283, 0.4246, 0.1153, 0.5902, 0.1107, 0.5902, 0.1272, 0.5773, 0.1283, 0.5773, 0.1155, 0.558, 0.1154, 0.558, 0.1282, 0.5322, 0.1284, 0.5322, 0.1155, 0.5129, 0.1155, 0.5322, 0.1155, 0.5322, 0.1284, 0.5129, 0.1284, 0.558, 0.1154, 0.5773, 0.1155, 0.5773, 0.1283, 0.558, 0.1282, 0.375, 0.6393, 0.375, 0.6228, 0.3879, 0.6217, 0.3879, 0.6347, 0.5902, 0.1107, 0.625, 0.1107, 0.625, 0.1272, 0.5902, 0.1272, 0.625, 0.6393, 0.625, 0.6228, 0.625, 0.6228, 0.625, 0.6393, 0.625, 0.6393, 0.625, 0.6228, 0.625, 0.6228, 0.625, 0.6393, 0.625, 0.5793, 0.625, 0.5674, 0.625, 0.5674, 0.625, 0.5793, 0.625, 0.6393, 0.625, 0.6228, 0.625, 0.6228, 0.625, 0.6393, 0.625, 0.6393, 0.625, 0.6228, 0.625, 0.6228, 0.625, 0.6393, 0.625, 0.1107, 0.625, 0.1272, 0.625, 0.1272, 0.625, 0.1107, 0.5902, 0.1107, 0.5902, 0.1272, 0.5902, 0.1272, 0.5902, 0.1107, 0.3879, 0.1153, 0.4246, 0.1153, 0.4246, 0.1283, 0.3879, 0.1283, 0.375, 0.6393, 0.375, 0.6228, 0.375, 0.6228, 0.375, 0.6393, 0.4504, 0.1155, 0.4871, 0.1156, 0.4871, 0.1285, 0.4504, 0.1285, 0.625, 0.5793, 0.625, 0.5793, 0.625, 0.5793, 0.625, 0.5793, 0.125, 0.5932, 0.2085, 0.5932, 0.2085, 0.6073, 0.125, 0.6073, 0.2085, 0.5932, 0.292, 0.5932, 0.292, 0.6073, 0.2085, 0.6073, 0.875, 0.6393, 0.7915, 0.6393, 0.7915, 0.6393, 0.875, 0.6393, 0.5902, 0.5932, 0.5902, 0.6073, 0.5902, 0.6073, 0.5902, 0.5932, 0.625, 0.1568, 0.625, 0.1427, 0.625, 0.1427, 0.625, 0.1568, 0.625, 0.5932, 0.625, 0.6073, 0.625, 0.6073, 0.625, 0.5932, 0.625, 0.1707, 0.625, 0.1707, 0.625, 0.1707, 0.625, 0.1707, 0.625, 0.6393, 0.625, 0.6228, 0.625, 0.6228, 0.625, 0.6393, 0.625, 0.1568, 0.625, 0.1427, 0.625, 0.1427, 0.625, 0.1568, 0.625, 0.1568, 0.625, 0.1427, 0.625, 0.1427, 0.625, 0.1568, 0.5902, 0.5932, 0.625, 0.5932, 0.625, 0.6073, 0.5902, 0.6073, 0.292, 0.5932, 0.375, 0.5932, 0.375, 0.6073, 0.292, 0.6073, 0.625, 0.1568, 0.625, 0.1427, 0.625, 0.1427, 0.625, 0.1568, 0.3879, 0.5983, 0.4246, 0.5982, 0.4246, 0.6094, 0.3879, 0.6094, 0.558, 0.5986, 0.5773, 0.5987, 0.5773, 0.6096, 0.558, 0.6096, 0.5129, 0.5984, 0.5322, 0.5984, 0.5322, 0.6094, 0.5129, 0.6094, 0.5129, 0.5984, 0.5129, 0.6094, 0.4871, 0.6093, 0.4871, 0.5983, 0.5902, 0.5932, 0.5902, 0.6073, 0.5773, 0.6096, 0.5773, 0.5987, 0.558, 0.5986, 0.558, 0.6096, 0.5322, 0.6094, 0.5322, 0.5984, 0.4504, 0.5981, 0.4504, 0.6093, 0.4246, 0.6094, 0.4246, 0.5982, 0.4504, 0.5981, 0.4871, 0.5983, 0.4871, 0.6093, 0.4504, 0.6093, 0.125, 0.5932, 0.125, 0.6073, 0.125, 0.6073, 0.125, 0.5932, 0.375, 0.1568, 0.375, 0.1427, 0.3879, 0.1406, 0.3879, 0.1517, 0.5129, 0.1284, 0.5129, 0.1406, 0.4871, 0.1407, 0.4871, 0.1285, 0.4504, 0.1285, 0.4504, 0.1407, 0.4246, 0.1406, 0.4246, 0.1283, 0.5902, 0.1272, 0.5902, 0.1427, 0.5773, 0.1404, 0.5773, 0.1283, 0.558, 0.1282, 0.558, 0.1404, 0.5322, 0.1406, 0.5322, 0.1284, 0.5129, 0.1284, 0.5322, 0.1284, 0.5322, 0.1406, 0.5129, 0.1406, 0.558, 0.1282, 0.5773, 0.1283, 0.5773, 0.1404, 0.558, 0.1404, 0.375, 0.6228, 0.375, 0.6073, 0.3879, 0.6094, 0.3879, 0.6217, 0.5902, 0.1272, 0.625, 0.1272, 0.625, 0.1427, 0.5902, 0.1427, 0.625, 0.6228, 0.625, 0.6073, 0.625, 0.6073, 0.625, 0.6228, 0.625, 0.6228, 0.625, 0.6073, 0.625, 0.6073, 0.625, 0.6228, 0.625, 0.6228, 0.625, 0.6073, 0.625, 0.6073, 0.625, 0.6228, 0.625, 0.6228, 0.625, 0.6073, 0.625, 0.6073, 0.625, 0.6228, 0.625, 0.6228, 0.625, 0.6073, 0.625, 0.6073, 0.625, 0.6228, 0.625, 0.1272, 0.625, 0.1427, 0.625, 0.1427, 0.625, 0.1272, 0.5902, 0.1272, 0.5902, 0.1427, 0.5902, 0.1427, 0.5902, 0.1272, 0.3879, 0.1283, 0.4246, 0.1283, 0.4246, 0.1406, 0.3879, 0.1406, 0.375, 0.6228, 0.375, 0.6073, 0.375, 0.6073, 0.375, 0.6228, 0.4504, 0.1285, 0.4871, 0.1285, 0.4871, 0.1407, 0.4504, 0.1407, 0.375, 0.1707, 0.375, 0.1568, 0.3879, 0.1517, 0.3879, 0.1628, 0.125, 0.5793, 0.125, 0.5932, 0.125, 0.5932, 0.125, 0.5793, 0.4504, 0.5871, 0.4871, 0.5873, 0.4871, 0.5983, 0.4504, 0.5981, 0.4504, 0.5871, 0.4504, 0.5981, 0.4246, 0.5982, 0.4246, 0.5872, 0.558, 0.5877, 0.558, 0.5986, 0.5322, 0.5984, 0.5322, 0.5875, 0.5902, 0.5793, 0.5902, 0.5932, 0.5773, 0.5987, 0.5773, 0.5878, 0.5129, 0.5875, 0.5129, 0.5984, 0.4871, 0.5983, 0.4871, 0.5873, 0.5129, 0.5875, 0.5322, 0.5875, 0.5322, 0.5984, 0.5129, 0.5984, 0.558, 0.5877, 0.5773, 0.5878, 0.5773, 0.5987, 0.558, 0.5986, 0.3879, 0.5872, 0.4246, 0.5872, 0.4246, 0.5982, 0.3879, 0.5983, 0.625, 0.1707, 0.625, 0.1568, 0.625, 0.1568, 0.625, 0.1707, 0.292, 0.5793, 0.375, 0.5793, 0.375, 0.5932, 0.292, 0.5932, 0.5902, 0.5793, 0.625, 0.5793, 0.625, 0.5932, 0.5902, 0.5932, 0.625, 0.1707, 0.625, 0.1568, 0.625, 0.1568, 0.625, 0.1707, 0.625, 0.1707, 0.625, 0.1568, 0.625, 0.1568, 0.625, 0.1707, 0.7915, 0.5793, 0.875, 0.5793, 0.875, 0.5932, 0.7915, 0.5932, 0.625, 0.1707, 0.625, 0.1568, 0.625, 0.1568, 0.625, 0.1707, 0.625, 0.5793, 0.625, 0.5932, 0.625, 0.5932, 0.625, 0.5793, 0.625, 0.1707, 0.625, 0.1568, 0.625, 0.1568, 0.625, 0.1707, 0.5902, 0.5793, 0.5902, 0.5932, 0.5902, 0.5932, 0.5902, 0.5793, 0.625, 0.5793, 0.708, 0.5793, 0.708, 0.5932, 0.625, 0.5932, 0.2085, 0.5793, 0.292, 0.5793, 0.292, 0.5932, 0.2085, 0.5932, 0.125, 0.5793, 0.2085, 0.5793, 0.2085, 0.5932, 0.125, 0.5932, 0.708, 0.5793, 0.7915, 0.5793, 0.7915, 0.5932, 0.708, 0.5932, 0.5129, 0.1406, 0.5129, 0.1516, 0.4871, 0.1517, 0.4871, 0.1407, 0.4504, 0.1407, 0.4504, 0.1519, 0.4246, 0.1518, 0.4246, 0.1406, 0.5902, 0.1427, 0.5902, 0.1568, 0.5773, 0.1513, 0.5773, 0.1404, 0.558, 0.1404, 0.558, 0.1514, 0.5322, 0.1516, 0.5322, 0.1406, 0.5129, 0.1406, 0.5322, 0.1406, 0.5322, 0.1516, 0.5129, 0.1516, 0.558, 0.1404, 0.5773, 0.1404, 0.5773, 0.1513, 0.558, 0.1514, 0.375, 0.6073, 0.375, 0.5932, 0.3879, 0.5983, 0.3879, 0.6094, 0.5902, 0.1427, 0.625, 0.1427, 0.625, 0.1568, 0.5902, 0.1568, 0.625, 0.6073, 0.625, 0.5932, 0.625, 0.5932, 0.625, 0.6073, 0.625, 0.6073, 0.625, 0.5932, 0.625, 0.5932, 0.625, 0.6073, 0.625, 0.6393, 0.625, 0.6393, 0.625, 0.6393, 0.625, 0.6393, 0.625, 0.6073, 0.625, 0.5932, 0.625, 0.5932, 0.625, 0.6073, 0.625, 0.6073, 0.625, 0.5932, 0.625, 0.5932, 0.625, 0.6073, 0.625, 0.1427, 0.625, 0.1568, 0.625, 0.1568, 0.625, 0.1427, 0.5902, 0.1427, 0.5902, 0.1568, 0.5902, 0.1568, 0.5902, 0.1427, 0.3879, 0.1406, 0.4246, 0.1406, 0.4246, 0.1518, 0.3879, 0.1517, 0.375, 0.6073, 0.375, 0.5932, 0.375, 0.5932, 0.375, 0.6073, 0.4504, 0.1407, 0.4871, 0.1407, 0.4871, 0.1517, 0.4504, 0.1519, 0.7915, 0.6073, 0.708, 0.6073, 0.708, 0.6073, 0.7915, 0.6073, 0.125, 0.5674, 0.2085, 0.5674, 0.2085, 0.5793, 0.125, 0.5793, 0.2085, 0.5674, 0.292, 0.5674, 0.292, 0.5793, 0.2085, 0.5793, 0.625, 0.1826, 0.625, 0.1826, 0.625, 0.1826, 0.625, 0.1826, 0.5902, 0.5674, 0.5902, 0.5793, 0.5902, 0.5793, 0.5902, 0.5674, 0.625, 0.1826, 0.625, 0.1707, 0.625, 0.1707, 0.625, 0.1826, 0.625, 0.5674, 0.625, 0.5793, 0.625, 0.5793, 0.625, 0.5674, 0.625, 0.1107, 0.625, 0.1107, 0.625, 0.1107, 0.625, 0.1107, 0.708, 0.5932, 0.7915, 0.5932, 0.7915, 0.5932, 0.708, 0.5932, 0.625, 0.1826, 0.625, 0.1707, 0.625, 0.1707, 0.625, 0.1826, 0.625, 0.1826, 0.625, 0.1707, 0.625, 0.1707, 0.625, 0.1826, 0.5902, 0.5674, 0.625, 0.5674, 0.625, 0.5793, 0.5902, 0.5793, 0.292, 0.5674, 0.375, 0.5674, 0.375, 0.5793, 0.292, 0.5793, 0.625, 0.1826, 0.625, 0.1707, 0.625, 0.1707, 0.625, 0.1826, 0.3879, 0.5779, 0.4246, 0.5778, 0.4246, 0.5872, 0.3879, 0.5872, 0.558, 0.5785, 0.5773, 0.5786, 0.5773, 0.5878, 0.558, 0.5877, 0.5129, 0.5782, 0.5322, 0.5782, 0.5322, 0.5875, 0.5129, 0.5875, 0.5129, 0.5782, 0.5129, 0.5875, 0.4871, 0.5873, 0.4871, 0.578, 0.5902, 0.5674, 0.5902, 0.5793, 0.5773, 0.5878, 0.5773, 0.5786, 0.558, 0.5785, 0.558, 0.5877, 0.5322, 0.5875, 0.5322, 0.5782, 0.4504, 0.5778, 0.4504, 0.5871, 0.4246, 0.5872, 0.4246, 0.5778, 0.4504, 0.5778, 0.4871, 0.578, 0.4871, 0.5873, 0.4504, 0.5871, 0.125, 0.5674, 0.125, 0.5793, 0.125, 0.5793, 0.125, 0.5674, 0.375, 0.1826, 0.375, 0.1707, 0.3879, 0.1628, 0.3879, 0.1721, 0.5129, 0.1516, 0.5129, 0.1625, 0.4871, 0.1627, 0.4871, 0.1517, 0.4504, 0.1519, 0.4504, 0.1629, 0.4246, 0.1628, 0.4246, 0.1518, 0.5902, 0.1568, 0.5902, 0.1707, 0.5773, 0.1622, 0.5773, 0.1513, 0.558, 0.1514, 0.558, 0.1623, 0.5322, 0.1625, 0.5322, 0.1516, 0.5129, 0.1516, 0.5322, 0.1516, 0.5322, 0.1625, 0.5129, 0.1625, 0.558, 0.1514, 0.5773, 0.1513, 0.5773, 0.1622, 0.558, 0.1623, 0.375, 0.5932, 0.375, 0.5793, 0.3879, 0.5872, 0.3879, 0.5983, 0.5902, 0.1568, 0.625, 0.1568, 0.625, 0.1707, 0.5902, 0.1707, 0.625, 0.5932, 0.625, 0.5793, 0.625, 0.5793, 0.625, 0.5932, 0.625, 0.5932, 0.625, 0.5793, 0.625, 0.5793, 0.625, 0.5932, 0.625, 0.5932, 0.625, 0.5793, 0.625, 0.5793, 0.625, 0.5932, 0.625, 0.5932, 0.625, 0.5793, 0.625, 0.5793, 0.625, 0.5932, 0.625, 0.5932, 0.625, 0.5793, 0.625, 0.5793, 0.625, 0.5932, 0.625, 0.1568, 0.625, 0.1707, 0.625, 0.1707, 0.625, 0.1568, 0.5902, 0.1568, 0.5902, 0.1707, 0.5902, 0.1707, 0.5902, 0.1568, 0.3879, 0.1517, 0.4246, 0.1518, 0.4246, 0.1628, 0.3879, 0.1628, 0.375, 0.5932, 0.375, 0.5793, 0.375, 0.5793, 0.375, 0.5932, 0.4504, 0.1519, 0.4871, 0.1517, 0.4871, 0.1627, 0.4504, 0.1629, 0.375, 0.2045, 0.375, 0.1826, 0.3879, 0.1721, 0.3879, 0.1895, 0.125, 0.5455, 0.125, 0.5674, 0.125, 0.5674, 0.125, 0.5455, 0.4504, 0.5605, 0.4871, 0.5608, 0.4871, 0.578, 0.4504, 0.5778, 0.4504, 0.5605, 0.4504, 0.5778, 0.4246, 0.5778, 0.4246, 0.5605, 0.558, 0.5614, 0.558, 0.5785, 0.5322, 0.5782, 0.5322, 0.561, 0.5902, 0.5455, 0.5902, 0.5674, 0.5773, 0.5786, 0.5773, 0.5615, 0.5129, 0.5611, 0.5129, 0.5782, 0.4871, 0.578, 0.4871, 0.5608, 0.5129, 0.5611, 0.5322, 0.561, 0.5322, 0.5782, 0.5129, 0.5782, 0.558, 0.5614, 0.5773, 0.5615, 0.5773, 0.5786, 0.558, 0.5785, 0.3879, 0.5605, 0.4246, 0.5605, 0.4246, 0.5778, 0.3879, 0.5779, 0.625, 0.2045, 0.625, 0.1826, 0.625, 0.1826, 0.625, 0.2045, 0.292, 0.5455, 0.375, 0.5455, 0.375, 0.5674, 0.292, 0.5674, 0.5902, 0.5455, 0.625, 0.5455, 0.625, 0.5674, 0.5902, 0.5674, 0.625, 0.2045, 0.625, 0.1826, 0.625, 0.1826, 0.625, 0.2045, 0.625, 0.2045, 0.625, 0.1826, 0.625, 0.1826, 0.625, 0.2045, 0.7915, 0.5455, 0.875, 0.5455, 0.875, 0.5674, 0.7915, 0.5674, 0.625, 0.2045, 0.625, 0.1826, 0.625, 0.1826, 0.625, 0.2045, 0.625, 0.5455, 0.625, 0.5674, 0.625, 0.5674, 0.625, 0.5455, 0.625, 0.2045, 0.625, 0.1826, 0.625, 0.1826, 0.625, 0.2045, 0.5902, 0.5455, 0.5902, 0.5674, 0.5902, 0.5674, 0.5902, 0.5455, 0.625, 0.5455, 0.708, 0.5455, 0.708, 0.5674, 0.625, 0.5674, 0.2085, 0.5455, 0.292, 0.5455, 0.292, 0.5674, 0.2085, 0.5674, 0.125, 0.5455, 0.2085, 0.5455, 0.2085, 0.5674, 0.125, 0.5674, 0.708, 0.5455, 0.7915, 0.5455, 0.7915, 0.5674, 0.708, 0.5674, 0.5129, 0.1625, 0.5129, 0.1718, 0.4871, 0.172, 0.4871, 0.1627, 0.4504, 0.1629, 0.4504, 0.1722, 0.4246, 0.1722, 0.4246, 0.1628, 0.5902, 0.1707, 0.5902, 0.1826, 0.5773, 0.1714, 0.5773, 0.1622, 0.558, 0.1623, 0.558, 0.1715, 0.5322, 0.1718, 0.5322, 0.1625, 0.5129, 0.1625, 0.5322, 0.1625, 0.5322, 0.1718, 0.5129, 0.1718, 0.558, 0.1623, 0.5773, 0.1622, 0.5773, 0.1714, 0.558, 0.1715, 0.375, 0.5793, 0.375, 0.5674, 0.3879, 0.5779, 0.3879, 0.5872, 0.5902, 0.1707, 0.625, 0.1707, 0.625, 0.1826, 0.5902, 0.1826, 0.625, 0.5793, 0.625, 0.5674, 0.625, 0.5674, 0.625, 0.5793, 0.625, 0.5793, 0.625, 0.5674, 0.625, 0.5674, 0.625, 0.5793, 0.625, 0.1826, 0.625, 0.1707, 0.625, 0.1707, 0.625, 0.1826, 0.625, 0.5793, 0.625, 0.5674, 0.625, 0.5674, 0.625, 0.5793, 0.625, 0.5793, 0.625, 0.5674, 0.625, 0.5674, 0.625, 0.5793, 0.625, 0.1707, 0.625, 0.1826, 0.625, 0.1826, 0.625, 0.1707, 0.5902, 0.1707, 0.5902, 0.1826, 0.5902, 0.1826, 0.5902, 0.1707, 0.3879, 0.1628, 0.4246, 0.1628, 0.4246, 0.1722, 0.3879, 0.1721, 0.375, 0.5793, 0.375, 0.5674, 0.375, 0.5674, 0.375, 0.5793, 0.4504, 0.1629, 0.4871, 0.1627, 0.4871, 0.172, 0.4504, 0.1722, 0.708, 0.6228, 0.7915, 0.6228, 0.7915, 0.6393, 0.708, 0.6393, 0.625, 0.6228, 0.708, 0.6228, 0.708, 0.6393, 0.625, 0.6393, 0.625, 0.1272, 0.625, 0.1107, 0.625, 0.1107, 0.625, 0.1272, 0.7915, 0.6228, 0.875, 0.6228, 0.875, 0.6393, 0.7915, 0.6393, 0.625, 0.6393, 0.625, 0.6228, 0.625, 0.6228, 0.625, 0.6393, 0.708, 0.5932, 0.7915, 0.5932, 0.7915, 0.6073, 0.708, 0.6073, 0.625, 0.5932, 0.708, 0.5932, 0.708, 0.6073, 0.625, 0.6073, 0.625, 0.1568, 0.625, 0.1427, 0.625, 0.1427, 0.625, 0.1568, 0.7915, 0.5932, 0.875, 0.5932, 0.875, 0.6073, 0.7915, 0.6073, 0.625, 0.6073, 0.625, 0.5932, 0.625, 0.5932, 0.625, 0.6073, 0.708, 0.5674, 0.7915, 0.5674, 0.7915, 0.5793, 0.708, 0.5793, 0.625, 0.5674, 0.708, 0.5674, 0.708, 0.5793, 0.625, 0.5793, 0.625, 0.1826, 0.625, 0.1707, 0.625, 0.1707, 0.625, 0.1826, 0.7915, 0.5674, 0.875, 0.5674, 0.875, 0.5793, 0.7915, 0.5793, 0.625, 0.5793, 0.625, 0.5674, 0.625, 0.5674, 0.625, 0.5793, 0.625, 0.5674, 0.708, 0.5674, 0.708, 0.5674, 0.625, 0.5674, 0.625, 0.5674, 0.625, 0.5674, 0.625, 0.5674, 0.625, 0.5674, 0.7915, 0.5932, 0.875, 0.5932, 0.875, 0.5932, 0.7915, 0.5932, 0.625, 0.1568, 0.625, 0.1427, 0.625, 0.1427, 0.625, 0.1568, 0.708, 0.6228, 0.7915, 0.6228, 0.7915, 0.6228, 0.708, 0.6228, 0.625, 0.1568, 0.625, 0.1568, 0.625, 0.1568, 0.625, 0.1568, 0.7915, 0.6393, 0.708, 0.6393, 0.708, 0.6393, 0.7915, 0.6393, 0.708, 0.5674, 0.7915, 0.5674, 0.7915, 0.5674, 0.708, 0.5674, 0.625, 0.1427, 0.625, 0.1427, 0.625, 0.1427, 0.625, 0.1427, 0.625, 0.6073, 0.625, 0.6073, 0.625, 0.6073, 0.625, 0.6073, 0.7915, 0.5793, 0.708, 0.5793, 0.708, 0.5793, 0.7915, 0.5793, 0.625, 0.6073, 0.625, 0.5932, 0.625, 0.5932, 0.625, 0.6073, 0.875, 0.6073, 0.7915, 0.6073, 0.7915, 0.6073, 0.875, 0.6073, 0.708, 0.6393, 0.625, 0.6393, 0.625, 0.6393, 0.708, 0.6393, 0.708, 0.5793, 0.625, 0.5793, 0.625, 0.5793, 0.708, 0.5793, 0.625, 0.5932, 0.708, 0.5932, 0.708, 0.5932, 0.625, 0.5932, 0.625, 0.5932, 0.625, 0.5932, 0.625, 0.5932, 0.625, 0.5932, 0.7915, 0.6228, 0.875, 0.6228, 0.875, 0.6228, 0.7915, 0.6228, 0.625, 0.1272, 0.625, 0.1107, 0.625, 0.1107, 0.625, 0.1272, 0.7915, 0.5674, 0.875, 0.5674, 0.875, 0.5674, 0.7915, 0.5674, 0.625, 0.1272, 0.625, 0.1272, 0.625, 0.1272, 0.625, 0.1272, 0.708, 0.6599, 0.7915, 0.6599, 0.7915, 0.6891, 0.708, 0.6891, 0.625, 0.6599, 0.708, 0.6599, 0.708, 0.6891, 0.625, 0.6891, 0.625, 0.09008, 0.625, 0.06087, 0.625, 0.06087, 0.625, 0.09008, 0.7915, 0.6599, 0.875, 0.6599, 0.875, 0.6891, 0.7915, 0.6891, 0.625, 0.6891, 0.625, 0.6599, 0.625, 0.6599, 0.625, 0.6891, 0.708, 0.6891, 0.625, 0.6891, 0.625, 0.6891, 0.708, 0.6891, 0.708, 0.6599, 0.7915, 0.6599, 0.7915, 0.6599, 0.708, 0.6599, 0.625, 0.06087, 0.625, 0.06087, 0.625, 0.06087, 0.625, 0.06087, 0.625, 0.6891, 0.625, 0.6599, 0.625, 0.6599, 0.625, 0.6891, 0.7915, 0.6599, 0.875, 0.6599, 0.875, 0.6599, 0.7915, 0.6599, 0.7915, 0.6891, 0.708, 0.6891, 0.708, 0.6891, 0.7915, 0.6891, 0.625, 0.6599, 0.708, 0.6599, 0.708, 0.6599, 0.625, 0.6599])
me_cube.materials.append(mat_material)
me_cube.materials.append(mat_material_001)
me_cube.use_remesh_preserve_volume = False
me_cube.use_remesh_preserve_attributes = False
me_cube.use_mirror_vertex_groups = False
me_cube.update()

# ---- objects
ob_cube = bpy.data.objects.new('Cube', me_cube)

# ---- transforms, parenting, visibility, modifiers, constraints
ob_cube.location = (0.0, 2.13, 1.561)
ob_cube.scale = (1.0, 1.0, 1.332)
ob_cube.lock_rotations_4d = False
ob_cube.empty_display_type = 'ARROWS'
ob_cube.lineart.crease_threshold = 0.0
_m = ob_cube.modifiers.new('Bevel', 'BEVEL')
_m.width = 0.93
_m.width_pct = 0.93
_m.segments = 2

# ---- collection membership
col_collection.objects.link(ob_cube)

# ---- scene / render settings (as saved in the file)
scene.frame_start = 0; scene.frame_end = 6; scene.frame_set(5)
scene.render.engine = 'BLENDER_EEVEE_NEXT'
scene.cycles.use_denoising = False
scene.cycles.samples = 128
scene.cycles.sampling_pattern = 'TABULATED_SOBOL'
scene.cycles.use_adaptive_sampling = False
scene.cycles.use_light_tree = False
scene.view_settings.view_transform = 'Filmic'
bpy.context.view_layer.update()

# ---- added for rendering (the .blend has no active camera and no usable light): camera, sun
cam_auto = bpy.data.cameras.new('AutoCamera')
cam_auto.lens = 50.0
cam_auto.sensor_width = 36.0
cam_auto.clip_end = 1000.0
ob_auto_camera = bpy.data.objects.new('AutoCamera', cam_auto)
scene.collection.objects.link(ob_auto_camera)
ob_auto_camera.location = (8.42605, -10.3528, 9.21533)
ob_auto_camera.rotation_euler = (1.09748, -7.21219e-08, 0.694738)
scene.camera = ob_auto_camera
light_auto_sun = bpy.data.lights.new('AutoSun', 'SUN')
light_auto_sun.energy = 3.0
light_auto_sun.angle = 0.0523599
ob_auto_sun = bpy.data.objects.new('AutoSun', light_auto_sun)
scene.collection.objects.link(ob_auto_sun)
ob_auto_sun.rotation_euler = (0.872665, 0.174533, 0.523599)
bpy.context.view_layer.update()
